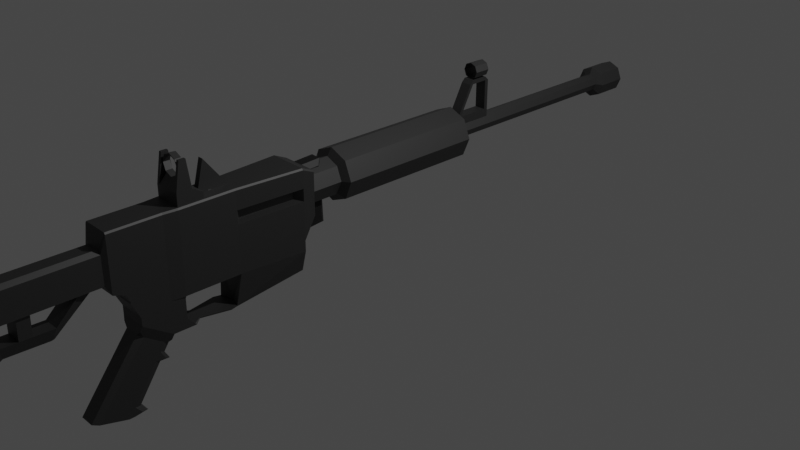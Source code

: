# Source: M4.blend  (saved by Blender 2.80.75; exported with 4.5.12 LTS)
import bpy
from mathutils import Matrix  # noqa: F401  (used for matrix-valued properties, if any)

bpy.ops.wm.read_factory_settings(use_empty=True)
scene = bpy.context.scene
scene.name = 'Scene'

# ---- collections
col_collection = bpy.data.collections.new('Collection'); scene.collection.children.link(col_collection)

# ---- materials (node trees are filled in below, after node groups)
mat_body = bpy.data.materials.new('Body')
mat_body.alpha_threshold = 0.0
mat_body.use_transparent_shadow = False
mat_body.line_color = (0.0, 0.0, 0.0, 1.0)
mat_magazine = bpy.data.materials.new('Magazine')
mat_magazine.use_transparent_shadow = False

# ---- material node trees
mat_body.use_nodes = True; mat_body.node_tree.nodes.clear()
_N = mat_body.node_tree.nodes; _L = mat_body.node_tree.links
n0 = _N.new('ShaderNodeOutputMaterial'); n0.name = 'Material Output'; n0.location = (300, 300)
n1 = _N.new('ShaderNodeBsdfPrincipled'); n1.name = 'Principled BSDF'; n1.location = (10, 300)
n1.distribution = 'GGX'
n1.subsurface_method = 'BURLEY'
n1.inputs[0].default_value = (0.07609, 0.07609, 0.07609, 1.0)
n1.inputs[1].default_value = 0.8727
n1.inputs[2].default_value = 0.5682
n1.inputs[3].default_value = 1.45
n1.inputs[27].default_value = (0.0, 0.0, 0.0, 1.0)
n1.inputs[28].default_value = 1.0
_L.new(n1.outputs[0], n0.inputs[0])
n0.is_active_output = True
mat_magazine.use_nodes = True; mat_magazine.node_tree.nodes.clear()
_N = mat_magazine.node_tree.nodes; _L = mat_magazine.node_tree.links
n0 = _N.new('ShaderNodeOutputMaterial'); n0.name = 'Material Output'; n0.location = (300, 300)
n1 = _N.new('ShaderNodeBsdfPrincipled'); n1.name = 'Principled BSDF'; n1.location = (10, 300)
n1.distribution = 'GGX'
n1.subsurface_method = 'BURLEY'
n1.inputs[0].default_value = (0.02335, 0.02335, 0.02335, 1.0)
n1.inputs[1].default_value = 0.7545
n1.inputs[2].default_value = 0.5864
n1.inputs[3].default_value = 1.45
n1.inputs[27].default_value = (0.0, 0.0, 0.0, 1.0)
n1.inputs[28].default_value = 1.0
_L.new(n1.outputs[0], n0.inputs[0])
n0.is_active_output = True

# ---- world
world_world = bpy.data.worlds.new('World'); scene.world = world_world
world_world.use_nodes = True; world_world.node_tree.nodes.clear()
_N = world_world.node_tree.nodes; _L = world_world.node_tree.links
n0 = _N.new('ShaderNodeOutputWorld'); n0.name = 'World Output'; n0.location = (300, 300)
n1 = _N.new('ShaderNodeBackground'); n1.name = 'Background'; n1.location = (10, 300)
n1.inputs[0].default_value = (0.05088, 0.05088, 0.05088, 1.0)
_L.new(n1.outputs[0], n0.inputs[0])
n0.is_active_output = True
world_world.color = (0.05088, 0.05088, 0.05088)
world_world.use_sun_shadow = False
world_world.sun_shadow_jitter_overblur = 0.0

# ---- cameras
cam_camera = bpy.data.cameras.new('Camera')
cam_camera.clip_end = 100.0
cam_camera.ortho_scale = 7.314

# ---- lights
light_light = bpy.data.lights.new('Light', 'POINT')
light_light.transmission_factor = 0.0
light_light.energy = 1000.0
light_light.shadow_soft_size = 0.1
light_light.shadow_maximum_resolution = 0.006
light_light.use_absolute_resolution = True

# ---- meshes
me_cube = bpy.data.meshes.new('Cube')
me_cube.from_pydata([(0.1498, 0.0264, -0.5796), (0.1498, -0.266, -0.3849), (0.1498, 0.2551, -0.5796), (0.1498, 0.0264, -0.4812), (0.1498, -0.266, -0.3039), (0.1498, 0.1681, -0.4812), (0.1498, 0.0264, -0.2832), (0.1498, -0.3464, -0.1411), (0.1498, 0.1681, -0.2832), (0.1498, 0.0264, -0.2574), (0.1498, -0.3464, -0.1199), (0.1634, 0.1681, -0.2574), (0.2126, 1.43, -0.2574), (0.1634, 0.7427, -0.2574), (0.1544, 1.43, -0.4746), (0.1252, 0.6989, -0.5846), (0.1498, 0.0264, -0.1469), (0.1498, -0.3835, -0.03923), (0.1634, 0.1681, -0.1469), (0.2126, 1.43, -0.1469), (0.1634, 0.7427, -0.1469), (0.2026, 1.56, 0.06284), (0.1498, -0.4985, 0.00143), (0.0807, 0.3319, -0.5799), (0.1435, 0.6251, -0.5842), (0.117, -0.5408, 0.08583), (0.117, -2.122, 0.08583), (0.117, -2.256, 0.08583), (0.08815, -2.256, -0.4404), (0.08815, -1.8, -0.3305), (0.08815, -1.455, -0.1226), (0.08815, -1.727, -0.2651), (0.08815, -0.9755, -0.1315), (0.08815, -1.173, -0.1278), (0.08815, -1.291, -0.1256), (0.08815, -1.168, 0.1026), (0.08815, -1.287, 0.1048), (0.08815, -1.861, 0.1168), (0.08815, -1.787, 0.1209), (0.08815, -0.6031, 0.2293), (0.04409, -0.5704, 0.09914), (0.06879, -0.5408, 0.4042), (0.117, -0.5408, 0.3729), (0.09183, -0.5335, 0.4324), (0.117, -2.264, 0.4012), (0.06877, -2.326, 0.4387), (0.06876, -2.326, 0.08583), (0.117, -2.264, 0.08583), (0.06878, -2.122, 0.4042), (0.117, -2.122, 0.3729), (0.06878, -2.256, 0.4309), (0.117, -2.256, 0.3996), (0.03986, -2.326, -0.4404), (0.08815, -2.264, -0.4404), (0.04727, -2.204, -0.8299), (0.04727, -2.196, -0.8299), (0.04964, -2.007, -0.6133), (0.02996, -2.037, -0.6665), (0.03, -1.413, -0.2528), (0.05135, -1.419, -0.2313), (0.02998, -1.754, -0.4697), (0.05042, -1.751, -0.4403), (0.05129, -0.9994, -0.2404), (0.03001, -1.004, -0.2617), (0.04409, -0.9849, -0.2458), (0.05131, -1.172, -0.2367), (0.03001, -1.172, -0.258), (0.03001, -1.273, -0.2558), (0.05133, -1.276, -0.2344), (0.02625, -2.181, -0.8337), (0.1422, 0.241, -0.5682), (0.1252, 0.699, -0.5732), (0.1435, 0.6252, -0.5728), (0.0807, 0.332, -0.5684), (0.1393, 1.886, 0.4355), (0.1393, 1.492, 0.4355), (0.197, 1.886, 0.2962), (0.197, 1.492, 0.2962), (0.1393, 1.886, 0.1568), (0.1393, 1.492, 0.1568), (-0.1393, 1.886, 0.1568), (-0.1393, 1.492, 0.1568), (0.1915, 1.939, 0.4876), (0.2708, 1.939, 0.2962), (0.1915, 1.939, 0.1047), (0.1915, 3.517, 0.4876), (0.2708, 3.517, 0.2962), (0.1915, 3.517, 0.1047), (0.06707, 3.564, 0.3632), (0.09485, 3.564, 0.2962), (0.06707, 3.564, 0.2291), (0.06707, 5.798, 0.3632), (0.09485, 5.798, 0.2962), (0.06707, 5.798, 0.2291), (0.1203, 5.834, 0.4165), (0.1701, 5.834, 0.2962), (0.1203, 5.834, 0.1758), (0.1203, 6.167, 0.4165), (0.1701, 6.167, 0.2962), (0.1203, 6.167, 0.1758), (0.1066, 6.188, 0.4028), (0.1508, 6.188, 0.2962), (0.1066, 6.188, 0.1895), (0.06056, 3.57, 0.3685), (0.06056, 3.57, 0.4514), (0.06056, 3.994, 0.3685), (0.06056, 3.994, 0.4514), (0.06056, 3.953, 0.3685), (0.06056, 3.953, 0.4514), (0.06056, 3.607, 0.4514), (0.06056, 3.607, 0.3685), (0.06056, 3.772, 0.7625), (0.06056, 3.736, 0.7625), (0.06056, 3.994, 0.7639), (0.06056, 3.953, 0.7639), (0.06056, 3.773, 0.8011), (0.06056, 3.953, 0.8025), (0.05751, 3.966, 0.9358), (0.05858, 3.793, 0.9387), (0.07879, 3.966, 0.8845), (0.08104, 3.793, 0.8845), (0.05751, 3.966, 0.8331), (0.05858, 3.793, 0.8302), (0.007722, 3.903, 0.8762), (0.007722, 3.903, 0.7836), (0.06115, 3.966, 0.9456), (0.08648, 3.966, 0.8845), (0.06115, 3.966, 0.8233), (0.007722, 3.886, 0.8762), (0.007722, 3.886, 0.7836), (0.06115, 3.793, 0.9456), (0.08648, 3.793, 0.8845), (0.06115, 3.793, 0.8233), (0.1429, 0.3293, 0.6887), (0.1429, 0.3293, 0.5413), (0.1429, 0.1761, 0.5413), (0.1429, 0.1761, 0.6887), (0.1429, 0.4344, 0.5413), (0.1429, 0.4344, 0.6304), (0.09711, 0.3293, 0.5413), (0.1138, 0.3293, 0.6887), (0.09711, 0.4344, 0.6304), (0.09711, 0.1761, 0.5413), (0.09711, 0.4344, 0.5413), (0.1138, 0.1761, 0.6887), (0.1138, 0.2903, 0.9681), (0.1429, 0.2903, 0.9681), (0.1429, 0.2229, 0.9681), (0.1138, 0.2229, 0.9681), (0.07407, 0.2918, 0.9478), (0.07518, 0.2267, 0.9508), (0.1019, 0.2918, 0.8807), (0.1042, 0.2267, 0.8807), (0.07407, 0.2918, 0.8136), (0.07518, 0.2267, 0.8106), (0.07817, 0.2918, 0.9589), (0.1106, 0.2918, 0.8807), (0.07817, 0.2918, 0.8025), (0.07817, 0.2267, 0.9589), (0.1106, 0.2267, 0.8807), (0.07817, 0.2267, 0.8025), (0.06508, 0.2296, 0.8017), (0.06508, 0.2899, 0.8017), (0.1498, 0.0264, 0.5497), (0.1399, 0.0264, 0.5672), (0.1399, -0.3835, 0.5672), (0.1498, -0.3835, 0.5497), (0.1634, 0.1681, 0.5497), (0.1535, 0.1681, 0.5672), (0.2126, 1.43, 0.5497), (0.2027, 1.43, 0.5672), (0.1535, 0.7427, 0.5672), (0.1634, 0.7427, 0.5497), (0.1927, 1.56, 0.5096), (0.2026, 1.56, 0.4922), (0.1498, -0.4985, 0.5497), (0.1399, -0.4985, 0.5672), (0.144, -0.502, 0.5536), (0.1083, -0.05083, -0.6459), (0.0806, 0.001458, -0.6807), (0.1243, 0.01107, -0.6418), (0.0806, -0.3901, -1.269), (0.1083, -0.4636, -1.249), (0.1083, -0.3984, -1.159), (0.0806, -0.3311, -1.18), (0.0806, -0.2658, -1.251), (0.1083, -0.3342, -1.231), (0.0806, -0.09818, -0.8304), (0.1083, -0.1577, -0.7984), (0.1083, -0.1028, -0.723), (0.0806, -0.04836, -0.7556), (0.0806, -0.001771, -0.8342), (0.1083, -0.05751, -0.8024), (0.07751, -0.291, -0.486), (0.1083, -0.2454, -0.5164), (0.1261, -0.2803, -0.4427), (0.1083, -0.7427, -1.173), (0.07751, -0.7996, -1.158), (0.1083, -0.6677, -1.074), (0.07751, -0.723, -1.056), (0.07751, -0.7613, -1.107), (0.1083, -0.7051, -1.123), (0.1083, -0.3717, -0.6832), (0.07751, -0.4204, -0.657), (0.07751, -0.3557, -0.5715), (0.1083, -0.3085, -0.5998), (0.07751, -0.3881, -0.6142), (0.1083, -0.3401, -0.6415), (0.2126, 1.43, 0.2452), (0.2126, 1.43, 0.3706), (0.1634, 0.7427, 0.2278), (0.1634, 0.7427, 0.3631), (-0.1498, 0.0264, -0.5796), (-0.1498, -0.266, -0.3849), (0.0, 0.0264, -0.5796), (0.0, -0.3835, 0.5672), (0.0, -0.266, -0.3849), (0.0, 0.0264, 0.5672), (-0.1498, 0.2551, -0.5796), (0.0, 0.1681, 0.5672), (0.0, 0.2551, -0.5796), (-0.1498, 0.0264, -0.4812), (-0.1498, -0.266, -0.3039), (0.0, -0.266, -0.3039), (-0.1498, 0.1681, -0.4812), (0.0, 0.1681, -0.4812), (-0.1498, 0.0264, -0.2832), (-0.1498, -0.3464, -0.1411), (0.0, -0.3464, -0.1411), (-0.1498, 0.1681, -0.2832), (0.0, 0.1681, -0.2832), (-0.1498, 0.0264, -0.2574), (-0.1498, -0.3464, -0.1199), (0.0, -0.3464, -0.1199), (-0.1634, 0.1681, -0.2574), (0.0, 0.1681, -0.2574), (0.0, 1.43, 0.5672), (-0.2126, 1.43, -0.2574), (0.0, 1.43, -0.2574), (0.0, 0.7427, -0.2574), (-0.1634, 0.7427, -0.2574), (0.0, 0.7427, 0.5672), (0.0, 1.43, -0.4746), (-0.1544, 1.43, -0.4746), (0.0, 0.7427, -0.5846), (-0.1252, 0.6989, -0.5846), (-0.1498, 0.0264, -0.1469), (-0.1498, -0.3835, -0.03923), (0.0, -0.3835, -0.03923), (-0.1634, 0.1681, -0.1469), (-0.2126, 1.43, -0.1469), (0.0, 1.43, -0.08907), (-0.1634, 0.7427, -0.1469), (0.0, 1.56, 0.5096), (-0.2026, 1.56, 0.06284), (0.0, 1.56, 0.06284), (0.0, -0.4985, 0.5672), (-0.1498, -0.4985, 0.00143), (0.0, -0.4985, 0.00143), (-0.0807, 0.3319, -0.5799), (-0.1435, 0.6251, -0.5842), (0.0, -0.291, -0.486), (0.0, 0.001458, -0.6807), (0.0, -0.7996, -1.158), (0.0, -0.3901, -1.269), (0.0, -0.3311, -1.18), (0.0, -0.723, -1.056), (0.0, -0.7613, -1.107), (0.0, -0.2658, -1.251), (0.0, -0.09818, -0.8304), (0.0, -0.4204, -0.657), (0.0, -0.04836, -0.7556), (0.0, -0.3557, -0.5715), (0.0, -0.3881, -0.6142), (0.0, -0.001771, -0.8342), (0.0, -0.5408, 0.4042), (-0.117, -0.5408, 0.08583), (0.0, -0.5408, 0.08583), (0.0, -2.326, 0.4387), (0.0, -2.326, 0.08583), (0.0, -2.122, 0.4042), (-0.117, -2.122, 0.08583), (0.0, -2.122, 0.08583), (0.0, -2.256, 0.4309), (-0.117, -2.256, 0.08583), (0.0, -2.256, 0.08583), (0.0, -2.326, -0.4404), (-0.08815, -2.256, -0.4404), (0.0, -2.256, -0.4404), (0.0, -2.261, -0.8602), (0.0, -2.191, -0.8602), (-0.08815, -1.8, -0.3305), (0.0, -1.8, -0.3305), (0.0, -2.037, -0.6665), (-0.08815, -1.455, -0.1226), (0.0, -1.455, -0.1226), (0.0, -1.413, -0.2528), (0.0, -1.754, -0.4697), (-0.08815, -1.727, -0.2651), (0.0, -1.727, -0.2651), (-0.08815, -0.9755, -0.1315), (0.0, -0.9755, -0.1315), (0.0, -1.004, -0.2617), (0.0, -1.172, -0.258), (-0.08815, -1.173, -0.1278), (0.0, -1.173, -0.1278), (0.0, -1.273, -0.2558), (-0.08815, -1.291, -0.1256), (0.0, -1.291, -0.1256), (-0.08815, -1.168, 0.1026), (0.0, -1.168, 0.1026), (-0.08815, -1.287, 0.1048), (0.0, -1.287, 0.1048), (-0.08815, -1.861, 0.1168), (0.0, -1.861, 0.1168), (-0.08815, -1.787, 0.1209), (0.0, -1.787, 0.1209), (-0.08815, -0.6031, 0.2293), (0.0, -0.6031, 0.2293), (-0.04409, -0.5704, 0.09914), (0.0, -0.5704, 0.09914), (-0.06879, -0.5408, 0.4042), (-0.117, -0.5408, 0.3729), (-0.09183, -0.5335, 0.4324), (-0.117, -2.264, 0.4012), (-0.06877, -2.326, 0.4387), (-0.06876, -2.326, 0.08583), (-0.117, -2.264, 0.08583), (-0.06878, -2.122, 0.4042), (-0.117, -2.122, 0.3729), (-0.06878, -2.256, 0.4309), (-0.117, -2.256, 0.3996), (-0.03986, -2.326, -0.4404), (-0.08815, -2.264, -0.4404), (-0.04727, -2.204, -0.8299), (0.0, -2.261, -0.8602), (-0.04727, -2.196, -0.8299), (0.0, -2.191, -0.8602), (-0.04964, -2.007, -0.6133), (-0.02996, -2.037, -0.6665), (-0.03, -1.413, -0.2528), (-0.05135, -1.419, -0.2313), (-0.02998, -1.754, -0.4697), (-0.05042, -1.751, -0.4403), (-0.05129, -0.9994, -0.2404), (-0.03001, -1.004, -0.2617), (-0.04409, -0.9849, -0.2458), (-0.05131, -1.172, -0.2367), (-0.03001, -1.172, -0.258), (-0.03001, -1.273, -0.2558), (-0.05133, -1.276, -0.2344), (0.0, -2.191, -0.8602), (-0.02625, -2.181, -0.8337), (-0.1422, 0.241, -0.5682), (0.0, 0.2372, -0.5682), (0.0, 0.7428, -0.5732), (-0.1252, 0.699, -0.5732), (-0.1435, 0.6252, -0.5728), (0.0, 0.6252, -0.5728), (-0.0807, 0.332, -0.5684), (0.0, 0.332, -0.5684), (0.0, 1.886, 0.4932), (0.0, 1.492, 0.4932), (-0.1393, 1.886, 0.4355), (-0.1393, 1.492, 0.4355), (-0.197, 1.886, 0.2962), (-0.197, 1.492, 0.2962), (-0.1393, 1.886, 0.1568), (-0.1393, 1.492, 0.1568), (0.0, 1.886, 0.09914), (0.0, 1.492, 0.09914), (0.1393, 1.886, 0.1568), (0.1393, 1.492, 0.1568), (0.0, 1.939, 0.5669), (-0.1915, 1.939, 0.4876), (-0.2708, 1.939, 0.2962), (-0.1915, 1.939, 0.1047), (0.0, 1.939, 0.02538), (0.0, 3.517, 0.5669), (-0.1915, 3.517, 0.4876), (-0.2708, 3.517, 0.2962), (-0.1915, 3.517, 0.1047), (0.0, 3.517, 0.02538), (0.0, 3.564, 0.391), (-0.06707, 3.564, 0.3632), (-0.09485, 3.564, 0.2962), (-0.06707, 3.564, 0.2291), (0.0, 3.564, 0.2013), (0.0, 5.798, 0.391), (-0.06707, 5.798, 0.3632), (-0.09485, 5.798, 0.2962), (-0.06707, 5.798, 0.2291), (0.0, 5.798, 0.2013), (0.0, 5.834, 0.4663), (-0.1203, 5.834, 0.4165), (-0.1701, 5.834, 0.2962), (-0.1203, 5.834, 0.1758), (0.0, 5.834, 0.126), (0.0, 6.167, 0.4663), (-0.1203, 6.167, 0.4165), (-0.1701, 6.167, 0.2962), (-0.1203, 6.167, 0.1758), (0.0, 6.167, 0.126), (0.0, 6.188, 0.4469), (-0.1066, 6.188, 0.4028), (-0.1508, 6.188, 0.2962), (-0.1066, 6.188, 0.1895), (0.0, 6.188, 0.1454), (-0.06056, 3.57, 0.3685), (-0.06056, 3.57, 0.4514), (-0.06056, 3.994, 0.3685), (-0.06056, 3.994, 0.4514), (0.0, 3.994, 0.3685), (0.0, 3.994, 0.4514), (0.0, 3.57, 0.3685), (0.0, 3.57, 0.4514), (-0.06056, 3.953, 0.3685), (-0.06056, 3.953, 0.4514), (0.0, 3.953, 0.4514), (0.0, 3.953, 0.3685), (-0.06056, 3.607, 0.4514), (0.0, 3.607, 0.4514), (0.0, 3.607, 0.3685), (-0.06056, 3.607, 0.3685), (-0.06056, 3.772, 0.7625), (-0.06056, 3.736, 0.7625), (0.0, 3.736, 0.7625), (0.0, 3.772, 0.7625), (0.0, 3.994, 0.7639), (-0.06056, 3.994, 0.7639), (-0.06056, 3.953, 0.7639), (0.0, 3.953, 0.7639), (-0.06056, 3.773, 0.8011), (0.0, 3.773, 0.8011), (0.0, 3.953, 0.8025), (-0.06056, 3.953, 0.8025), (0.0, 3.966, 0.9596), (0.0, 3.793, 0.963), (-0.05751, 3.966, 0.9358), (-0.05858, 3.793, 0.9387), (-0.07879, 3.966, 0.8845), (-0.08104, 3.793, 0.8845), (-0.05751, 3.966, 0.8331), (-0.05858, 3.793, 0.8302), (0.0, 3.966, 0.8093), (0.0, 3.793, 0.806), (-0.007722, 3.903, 0.8762), (-0.007722, 3.903, 0.7836), (0.0, 3.966, 0.9709), (-0.06115, 3.966, 0.9456), (-0.08648, 3.966, 0.8845), (-0.06115, 3.966, 0.8233), (0.0, 3.966, 0.798), (-0.007722, 3.886, 0.8762), (-0.007722, 3.886, 0.7836), (-0.06115, 3.793, 0.9456), (0.0, 3.793, 0.9709), (-0.08648, 3.793, 0.8845), (-0.06115, 3.793, 0.8233), (0.0, 3.793, 0.798), (0.0, 3.886, 0.8762), (0.0, 3.886, 0.7836), (0.0, 3.903, 0.8762), (0.0, 3.903, 0.7836), (0.0, 0.3293, 0.5413), (0.0, 0.3293, 0.6887), (-0.1429, 0.3293, 0.6887), (-0.1429, 0.3293, 0.5413), (-0.1429, 0.1761, 0.5413), (-0.1429, 0.1761, 0.6887), (-0.1429, 0.4344, 0.5413), (-0.1429, 0.4344, 0.6304), (0.0, 0.4344, 0.5413), (0.0, 0.4344, 0.6304), (0.0, 0.1761, 0.5413), (0.0, 0.1761, 0.6887), (-0.09711, 0.3293, 0.5413), (-0.1138, 0.3293, 0.6887), (-0.09711, 0.4344, 0.6304), (-0.09711, 0.1761, 0.5413), (-0.09711, 0.4344, 0.5413), (-0.1138, 0.1761, 0.6887), (-0.1138, 0.2903, 0.9681), (-0.1429, 0.2903, 0.9681), (-0.1429, 0.2229, 0.9681), (-0.1138, 0.2229, 0.9681), (0.0, 0.2918, 0.9785), (0.0, 0.2267, 0.982), (-0.07407, 0.2918, 0.9478), (-0.07518, 0.2267, 0.9508), (-0.1019, 0.2918, 0.8807), (-0.1042, 0.2267, 0.8807), (-0.07407, 0.2918, 0.8136), (-0.07518, 0.2267, 0.8106), (0.0, 0.2918, 0.7829), (0.0, 0.2267, 0.7795), (0.0, 0.2918, 0.9913), (-0.07817, 0.2918, 0.9589), (-0.1106, 0.2918, 0.8807), (-0.07817, 0.2918, 0.8025), (0.0, 0.2918, 0.7702), (-0.07817, 0.2267, 0.9589), (0.0, 0.2267, 0.9913), (-0.1106, 0.2267, 0.8807), (-0.07817, 0.2267, 0.8025), (0.0, 0.2267, 0.7702), (-0.06508, 0.2296, 0.8017), (0.0, 0.2296, 0.7785), (0.0, 0.2899, 0.7785), (-0.06508, 0.2899, 0.8017), (-0.1498, 0.0264, 0.5497), (-0.1399, 0.0264, 0.5672), (-0.1399, -0.3835, 0.5672), (-0.1498, -0.3835, 0.5497), (-0.1634, 0.1681, 0.5497), (-0.1535, 0.1681, 0.5672), (-0.2126, 1.43, 0.5497), (-0.2027, 1.43, 0.5672), (-0.1535, 0.7427, 0.5672), (-0.1634, 0.7427, 0.5497), (-0.1927, 1.56, 0.5096), (-0.2026, 1.56, 0.4922), (-0.1498, -0.4985, 0.5497), (-0.1399, -0.4985, 0.5672), (-0.144, -0.502, 0.5536), (-0.1083, -0.05083, -0.6459), (-0.0806, 0.001458, -0.6807), (-0.1243, 0.01107, -0.6418), (-0.0806, -0.3901, -1.269), (-0.1083, -0.4636, -1.249), (-0.1083, -0.3984, -1.159), (-0.0806, -0.3311, -1.18), (-0.0806, -0.2658, -1.251), (-0.1083, -0.3342, -1.231), (-0.0806, -0.09818, -0.8304), (-0.1083, -0.1577, -0.7984), (-0.1083, -0.1028, -0.723), (-0.0806, -0.04836, -0.7556), (-0.0806, -0.001771, -0.8342), (-0.1083, -0.05751, -0.8024), (-0.07751, -0.291, -0.486), (-0.1083, -0.2454, -0.5164), (-0.1261, -0.2803, -0.4427), (-0.1083, -0.7427, -1.173), (-0.07751, -0.7996, -1.158), (-0.1083, -0.6677, -1.074), (-0.07751, -0.723, -1.056), (-0.07751, -0.7613, -1.107), (-0.1083, -0.7051, -1.123), (-0.1083, -0.3717, -0.6832), (-0.07751, -0.4204, -0.657), (-0.07751, -0.3557, -0.5715), (-0.1083, -0.3085, -0.5998), (-0.07751, -0.3881, -0.6142), (-0.1083, -0.3401, -0.6415), (-0.2126, 1.43, 0.2452), (-0.2126, 1.43, 0.3706), (-0.1634, 0.7427, 0.2278), (-0.1634, 0.7427, 0.3631), (0.1242, 1.378, 0.2547), (0.1242, 1.378, 0.3589), (0.08333, 0.807, 0.2403), (0.08333, 0.807, 0.3526)], [], [(262, 179, 190, 271), (165, 215, 256, 176), (3, 0, 2, 5), (17, 166, 175, 22), (217, 164, 168, 219), (13, 239, 244, 15), (0, 214, 220, 2), (163, 16, 18, 167), (220, 225, 5, 2), (1, 4, 223, 216), (6, 3, 5, 8), (0, 3, 4, 1), (9, 6, 8, 11), (225, 230, 8, 5), (4, 7, 228, 223), (3, 6, 7, 4), (16, 9, 11, 18), (230, 235, 11, 8), (7, 10, 233, 228), (6, 9, 10, 7), (19, 251, 255, 21), (169, 209, 208, 19, 21, 174), (20, 13, 12, 19), (18, 11, 13, 20), (167, 18, 20, 210, 211, 172), (11, 235, 239, 13), (15, 244, 242, 14), (12, 13, 15, 14), (238, 12, 14, 242), (172, 211, 209, 169), (241, 171, 170, 236), (238, 251, 19, 12), (16, 163, 166, 17), (10, 17, 248, 233), (9, 16, 17, 10), (177, 176, 256, 275, 41, 43), (255, 253, 173, 174, 21), (236, 170, 173, 253), (258, 22, 25, 277), (248, 17, 22, 258), (219, 168, 171, 241), (15, 244, 355, 71), (2, 23, 73, 70), (220, 2, 70, 354), (269, 187, 184, 265), (193, 261, 272, 204), (1, 216, 261, 193, 195), (268, 185, 181, 264), (186, 201, 196, 182), (200, 267, 263, 197), (206, 273, 270, 203), (188, 202, 198, 183), (265, 184, 185, 268), (204, 272, 273, 206), (203, 270, 266, 199), (183, 198, 201, 186), (192, 207, 202, 188), (274, 191, 187, 269), (214, 0, 180, 179, 262), (178, 194, 205, 189), (199, 266, 267, 200), (271, 190, 191, 274), (189, 205, 207, 192), (46, 279, 286, 52), (22, 175, 177, 43, 42, 25), (25, 42, 49, 26), (27, 51, 44, 47), (27, 47, 53, 28), (50, 283, 278, 45), (46, 45, 278, 279), (277, 25, 26, 282), (52, 286, 289, 335), (282, 26, 27, 285), (26, 49, 51, 27), (28, 53, 54, 55), (285, 27, 28, 288), (48, 280, 283, 50), (58, 296, 306, 67), (288, 28, 29, 292), (30, 59, 68, 34), (29, 56, 61, 31), (32, 62, 64, 40, 39), (60, 297, 296, 58), (299, 31, 30, 295), (31, 299, 316, 38), (351, 337, 290, 293, 57), (28, 55, 69, 56, 29), (33, 65, 62, 32), (66, 303, 302, 63), (305, 33, 32, 301), (308, 34, 36, 312), (67, 306, 303, 66), (55, 337, 351, 69), (31, 61, 59, 30), (64, 63, 302, 320, 40), (295, 30, 34, 308), (312, 36, 35, 310), (34, 33, 35, 36), (33, 305, 310, 35), (314, 37, 38, 316), (29, 31, 38, 37), (292, 29, 37, 314), (318, 39, 40, 320), (34, 68, 65, 33), (301, 32, 39, 318), (41, 42, 43), (45, 46, 47, 44), (49, 42, 41, 48), (51, 49, 48, 50), (44, 51, 50, 45), (53, 47, 46, 52), (55, 54, 335, 337), (54, 53, 52, 335), (41, 275, 280, 48), (62, 63, 64), (61, 56, 57, 60), (59, 61, 60, 58), (68, 59, 58, 67), (62, 65, 66, 63), (65, 68, 67, 66), (56, 69, 351, 57), (57, 293, 297, 60), (358, 72, 71, 355), (354, 70, 73, 360), (360, 73, 72, 358), (24, 15, 71, 72), (23, 24, 72, 73), (220, 23, 2), (24, 244, 15), (24, 23, 220, 244), (361, 362, 75, 74), (74, 75, 77, 76), (76, 77, 79, 78), (78, 79, 370, 369), (369, 370, 81, 80), (75, 362, 370, 79, 77), (76, 78, 84, 83), (78, 369, 377, 84), (74, 76, 83, 82), (361, 74, 82, 373), (84, 377, 382, 87), (82, 83, 86, 85), (83, 84, 87, 86), (373, 82, 85, 378), (86, 87, 90, 89), (378, 85, 88, 383), (87, 382, 387, 90), (85, 86, 89, 88), (89, 90, 93, 92), (383, 88, 91, 388), (90, 387, 392, 93), (88, 89, 92, 91), (393, 94, 97, 398), (93, 392, 397, 96), (91, 92, 95, 94), (92, 93, 96, 95), (388, 91, 94, 393), (96, 397, 402, 99), (94, 95, 98, 97), (95, 96, 99, 98), (98, 99, 102, 101), (398, 97, 100, 403), (99, 402, 407, 102), (97, 98, 101, 100), (412, 413, 106, 105), (110, 109, 104, 103), (422, 110, 103, 414), (415, 104, 112, 426), (103, 104, 415, 414), (108, 106, 113, 114), (412, 105, 107, 419), (105, 106, 108, 107), (108, 418, 421, 109), (419, 107, 110, 422), (107, 108, 109, 110), (114, 111, 115, 116), (104, 109, 111, 112), (109, 421, 427, 111), (114, 113, 116), (418, 108, 114, 431), (106, 413, 428, 113), (112, 111, 115), (116, 115, 433, 434), (426, 112, 115, 433), (113, 428, 434, 116), (448, 456, 130, 125), (125, 130, 131, 126), (126, 131, 132, 127), (127, 132, 459, 452), (463, 124, 129, 461), (117, 436, 448, 125), (119, 117, 125, 126), (121, 119, 126, 127), (444, 121, 127, 452), (124, 123, 128, 129), (463, 462, 123, 124), (437, 118, 130, 456), (118, 120, 131, 130), (120, 122, 132, 131), (122, 445, 459, 132), (436, 117, 118, 437), (117, 119, 120, 118), (119, 121, 122, 120), (121, 444, 445, 122), (129, 128, 460, 461), (123, 462, 460, 128), (135, 136, 144, 142), (143, 141, 138, 137), (134, 133, 136, 135), (138, 141, 140, 133), (139, 134, 135, 142), (137, 138, 133, 134), (144, 140, 162, 161), (143, 137, 134, 139), (142, 144, 475, 474), (141, 473, 465, 140), (472, 143, 139, 464), (133, 140, 145, 146), (464, 139, 142, 474), (472, 473, 141, 143), (146, 145, 148, 147), (136, 133, 146, 147), (140, 144, 148, 145), (144, 136, 147, 148), (496, 502, 158, 155), (155, 158, 159, 156), (156, 159, 160, 157), (157, 160, 505, 500), (149, 486, 496, 155), (151, 149, 155, 156), (153, 151, 156, 157), (494, 153, 157, 500), (487, 150, 158, 502), (150, 152, 159, 158), (152, 154, 160, 159), (154, 495, 505, 160), (153, 494, 495, 154), (151, 153, 154, 152), (149, 151, 152, 150), (486, 149, 150, 487), (162, 508, 507, 161), (475, 144, 161, 507), (140, 465, 508, 162), (407, 403, 100, 101, 102), (175, 176, 177), (164, 165, 166, 163), (168, 164, 163, 167), (172, 169, 170, 171), (167, 172, 171, 168), (169, 174, 173, 170), (175, 166, 165, 176), (164, 217, 215, 165), (178, 179, 180), (188, 183, 184, 187), (186, 182, 181, 185), (183, 186, 185, 184), (192, 188, 187, 191), (178, 189, 190, 179), (189, 192, 191, 190), (264, 181, 182, 196, 197, 263), (193, 194, 195), (205, 194, 193, 204), (201, 198, 199, 200), (196, 201, 200, 197), (198, 202, 203, 199), (207, 205, 204, 206), (202, 207, 206, 203), (0, 1, 195, 194, 178, 180), (208, 209, 560, 559), (208, 210, 20, 19), (262, 271, 537, 526), (512, 523, 256, 215), (221, 224, 218, 212), (247, 257, 522, 513), (217, 219, 515, 511), (240, 245, 244, 239), (212, 218, 220, 214), (510, 514, 249, 246), (220, 218, 224, 225), (213, 216, 223, 222), (226, 229, 224, 221), (212, 213, 222, 221), (231, 234, 229, 226), (225, 224, 229, 230), (222, 223, 228, 227), (221, 222, 227, 226), (246, 249, 234, 231), (230, 229, 234, 235), (227, 228, 233, 232), (226, 227, 232, 231), (250, 254, 255, 251), (516, 521, 254, 250, 555, 556), (252, 250, 237, 240), (249, 252, 240, 234), (514, 519, 558, 557, 252, 249), (234, 240, 239, 235), (245, 243, 242, 244), (237, 243, 245, 240), (238, 242, 243, 237), (519, 516, 556, 558), (241, 236, 517, 518), (238, 237, 250, 251), (246, 247, 513, 510), (232, 233, 248, 247), (231, 232, 247, 246), (524, 323, 321, 275, 256, 523), (255, 254, 521, 520, 253), (236, 253, 520, 517), (258, 277, 276, 257), (248, 258, 257, 247), (219, 241, 518, 515), (245, 356, 355, 244), (218, 353, 359, 259), (220, 354, 353, 218), (269, 265, 531, 534), (540, 551, 272, 261), (213, 542, 540, 261, 216), (268, 264, 528, 532), (533, 529, 543, 548), (547, 544, 263, 267), (553, 550, 270, 273), (535, 530, 545, 549), (265, 268, 532, 531), (551, 553, 273, 272), (550, 546, 266, 270), (530, 533, 548, 545), (539, 535, 549, 554), (274, 269, 534, 538), (214, 262, 526, 527, 212), (525, 536, 552, 541), (546, 547, 267, 266), (271, 274, 538, 537), (536, 539, 554, 552), (326, 332, 286, 279), (257, 276, 322, 323, 524, 522), (276, 281, 329, 322), (284, 327, 324, 331), (284, 287, 333, 327), (330, 325, 278, 283), (326, 279, 278, 325), (277, 282, 281, 276), (332, 335, 289, 286), (282, 285, 284, 281), (281, 284, 331, 329), (287, 336, 334, 333), (285, 288, 287, 284), (328, 330, 283, 280), (340, 349, 306, 296), (288, 292, 291, 287), (290, 289, 335, 337), (294, 307, 350, 341), (291, 298, 343, 338), (300, 317, 319, 346, 344), (342, 340, 296, 297), (299, 295, 294, 298), (298, 315, 316, 299), (351, 339, 293, 290, 337), (287, 291, 338, 352, 336), (304, 300, 344, 347), (348, 345, 302, 303), (305, 301, 300, 304), (308, 312, 311, 307), (349, 348, 303, 306), (336, 352, 351, 337), (298, 294, 341, 343), (346, 319, 320, 302, 345), (295, 308, 307, 294), (312, 310, 309, 311), (307, 311, 309, 304), (304, 309, 310, 305), (314, 316, 315, 313), (291, 313, 315, 298), (292, 314, 313, 291), (318, 320, 319, 317), (307, 304, 347, 350), (301, 318, 317, 300), (321, 323, 322), (325, 324, 327, 326), (329, 328, 321, 322), (331, 330, 328, 329), (324, 325, 330, 331), (333, 332, 326, 327), (336, 337, 335, 334), (334, 335, 332, 333), (321, 328, 280, 275), (344, 346, 345), (343, 342, 339, 338), (341, 340, 342, 343), (350, 349, 340, 341), (344, 345, 348, 347), (347, 348, 349, 350), (338, 339, 351, 352), (339, 342, 297, 293), (358, 355, 356, 357), (354, 360, 359, 353), (360, 358, 357, 359), (260, 357, 356, 245), (259, 359, 357, 260), (220, 218, 259), (260, 245, 244), (260, 244, 220, 259), (361, 363, 364, 362), (363, 365, 366, 364), (365, 367, 368, 366), (367, 369, 370, 368), (369, 371, 372, 370), (364, 366, 368, 370, 362), (365, 375, 376, 367), (367, 376, 377, 369), (363, 374, 375, 365), (361, 373, 374, 363), (376, 381, 382, 377), (374, 379, 380, 375), (375, 380, 381, 376), (373, 378, 379, 374), (380, 385, 386, 381), (378, 383, 384, 379), (381, 386, 387, 382), (379, 384, 385, 380), (385, 390, 391, 386), (383, 388, 389, 384), (386, 391, 392, 387), (384, 389, 390, 385), (393, 398, 399, 394), (391, 396, 397, 392), (389, 394, 395, 390), (390, 395, 396, 391), (388, 393, 394, 389), (396, 401, 402, 397), (394, 399, 400, 395), (395, 400, 401, 396), (400, 405, 406, 401), (398, 403, 404, 399), (401, 406, 407, 402), (399, 404, 405, 400), (412, 410, 411, 413), (423, 408, 409, 420), (422, 414, 408, 423), (415, 426, 425, 409), (408, 414, 415, 409), (417, 430, 429, 411), (412, 419, 416, 410), (410, 416, 417, 411), (417, 420, 421, 418), (419, 422, 423, 416), (416, 423, 420, 417), (430, 435, 432, 424), (409, 425, 424, 420), (420, 424, 427, 421), (430, 435, 429), (418, 431, 430, 417), (411, 429, 428, 413), (425, 432, 424), (435, 434, 433, 432), (426, 433, 432, 425), (429, 435, 434, 428), (448, 449, 455, 456), (449, 450, 457, 455), (450, 451, 458, 457), (451, 452, 459, 458), (463, 461, 454, 447), (438, 449, 448, 436), (440, 450, 449, 438), (442, 451, 450, 440), (444, 452, 451, 442), (447, 454, 453, 446), (463, 447, 446, 462), (437, 456, 455, 439), (439, 455, 457, 441), (441, 457, 458, 443), (443, 458, 459, 445), (436, 437, 439, 438), (438, 439, 441, 440), (440, 441, 443, 442), (442, 443, 445, 444), (454, 461, 460, 453), (446, 453, 460, 462), (468, 479, 481, 469), (480, 470, 471, 478), (467, 468, 469, 466), (471, 466, 477, 478), (476, 479, 468, 467), (470, 467, 466, 471), (481, 506, 509, 477), (480, 476, 467, 470), (479, 474, 475, 481), (478, 477, 465, 473), (472, 464, 476, 480), (466, 483, 482, 477), (464, 474, 479, 476), (472, 480, 478, 473), (483, 484, 485, 482), (469, 484, 483, 466), (477, 482, 485, 481), (481, 485, 484, 469), (496, 497, 501, 502), (497, 498, 503, 501), (498, 499, 504, 503), (499, 500, 505, 504), (488, 497, 496, 486), (490, 498, 497, 488), (492, 499, 498, 490), (494, 500, 499, 492), (487, 502, 501, 489), (489, 501, 503, 491), (491, 503, 504, 493), (493, 504, 505, 495), (492, 493, 495, 494), (490, 491, 493, 492), (488, 489, 491, 490), (486, 487, 489, 488), (509, 506, 507, 508), (475, 507, 506, 481), (477, 509, 508, 465), (407, 406, 405, 404, 403), (522, 524, 523), (511, 510, 513, 512), (515, 514, 510, 511), (519, 518, 517, 516), (514, 515, 518, 519), (516, 517, 520, 521), (522, 523, 512, 513), (511, 512, 215, 217), (525, 527, 526), (535, 534, 531, 530), (533, 532, 528, 529), (530, 531, 532, 533), (539, 538, 534, 535), (525, 526, 537, 536), (536, 537, 538, 539), (264, 263, 544, 543, 529, 528), (540, 542, 541), (552, 551, 540, 541), (548, 547, 546, 545), (543, 544, 547, 548), (545, 546, 550, 549), (554, 553, 551, 552), (549, 550, 553, 554), (212, 527, 525, 541, 542, 213), (556, 555, 557, 558), (555, 250, 252, 557), (560, 562, 561, 559), (210, 208, 559, 561), (209, 211, 562, 560), (211, 210, 561, 562)])
_uv = me_cube.uv_layers.new(name='UVMap')
_uv.uv.foreach_set('vector', [0.5, 0.75, 0.593, 0.75, 0.593, 0.75, 0.5, 0.75, 0.3832, 0.25, 0.5, 0.25, 0.5, 0.25, 0.3832, 0.25, 0.1474, 0.5, 0.125, 0.5, 0.125, 0.5, 0.1474, 0.5, 0.2368, 0.75, 0.371, 0.75, 0.3707, 0.75, 0.2368, 0.75, 0.5, 0.0, 0.3832, 0.0, 0.3825, 0.0, 0.5, 0.0, 0.6984, 0.75, 0.6984, 0.625, 0.6984, 0.625, 0.6984, 0.75, 0.625, 0.75, 0.5, 0.75, 0.5, 0.75, 0.625, 0.75, 0.3716, 0.5, 0.2368, 0.5, 0.2368, 0.5, 0.3716, 0.5, 0.625, 0.625, 0.6474, 0.625, 0.6474, 0.75, 0.625, 0.75, 0.375, 0.25, 0.3974, 0.25, 0.3974, 0.375, 0.375, 0.375, 0.1926, 0.5, 0.1474, 0.5, 0.1474, 0.5, 0.1926, 0.5, 0.125, 0.5, 0.1474, 0.5, 0.1474, 0.75, 0.125, 0.75, 0.1984, 0.5, 0.1926, 0.5, 0.1926, 0.5, 0.1984, 0.5, 0.6474, 0.625, 0.6926, 0.625, 0.6926, 0.75, 0.6474, 0.75, 0.3974, 0.25, 0.4426, 0.25, 0.4426, 0.375, 0.3974, 0.375, 0.1474, 0.5, 0.1926, 0.5, 0.1926, 0.75, 0.1474, 0.75, 0.2368, 0.5, 0.1984, 0.5, 0.1984, 0.5, 0.2368, 0.5, 0.6926, 0.625, 0.6984, 0.625, 0.6984, 0.75, 0.6926, 0.75, 0.4426, 0.25, 0.4484, 0.25, 0.4484, 0.375, 0.4426, 0.375, 0.1926, 0.5, 0.1984, 0.5, 0.1984, 0.75, 0.1926, 0.75, 0.7368, 0.75, 0.7368, 0.625, 0.7368, 0.625, 0.7368, 0.75, 0.3716, 0.5, 0.337, 0.5, 0.3127, 0.5, 0.2368, 0.5, 0.2368, 0.5, 0.371, 0.5, 0.2368, 0.5, 0.1984, 0.5, 0.1984, 0.5, 0.2368, 0.5, 0.2368, 0.5, 0.1984, 0.5, 0.1984, 0.5, 0.2368, 0.5, 0.3716, 0.5, 0.2368, 0.5, 0.2368, 0.5, 0.3093, 0.5, 0.3355, 0.5, 0.3716, 0.5, 0.6984, 0.75, 0.6984, 0.625, 0.6984, 0.625, 0.6984, 0.75, 0.6984, 0.75, 0.6984, 0.625, 0.6984, 0.625, 0.6984, 0.75, 0.1984, 0.5, 0.1984, 0.5, 0.1984, 0.5, 0.1984, 0.5, 0.6984, 0.625, 0.6984, 0.75, 0.6984, 0.75, 0.6984, 0.625, 0.3716, 0.5, 0.3355, 0.5, 0.337, 0.5, 0.3716, 0.5, 0.5, 0.0, 0.3825, 0.0, 0.3808, 0.0, 0.5, 0.0, 0.6984, 0.625, 0.7368, 0.625, 0.7368, 0.75, 0.6984, 0.75, 0.2368, 0.5, 0.3716, 0.5, 0.371, 0.75, 0.2368, 0.75, 0.4484, 0.25, 0.4868, 0.25, 0.4868, 0.375, 0.4484, 0.375, 0.1984, 0.5, 0.2368, 0.5, 0.2368, 0.75, 0.1984, 0.75, 0.375, 0.25, 0.3832, 0.25, 0.5, 0.25, 0.5, 0.25, 0.3936, 0.25, 0.375, 0.25, 0.7368, 0.625, 0.875, 0.625, 0.875, 0.7439, 0.871, 0.75, 0.7368, 0.75, 0.5, 0.0, 0.3808, 0.0, 0.3811, 0.0, 0.5, 0.0, 0.4868, 0.375, 0.4868, 0.25, 0.4868, 0.25, 0.4868, 0.375, 0.4868, 0.375, 0.4868, 0.25, 0.4868, 0.25, 0.4868, 0.375, 0.5, 0.0, 0.3825, 0.0, 0.3825, 0.0, 0.5, 0.0, 0.6984, 0.75, 0.6984, 0.625, 0.6984, 0.625, 0.6984, 0.75, 0.0, 0.0, 0.0, 0.0, 0.0, 0.0, 0.0, 0.0, 0.625, 0.625, 0.625, 0.75, 0.625, 0.75, 0.625, 0.625, 0.5, 0.75, 0.593, 0.75, 0.593, 0.75, 0.5, 0.75, 0.375, 0.2855, 0.375, 0.375, 0.375, 0.375, 0.375, 0.2855, 0.375, 0.25, 0.375, 0.375, 0.375, 0.375, 0.375, 0.2855, 0.375, 0.25, 0.5, 0.75, 0.593, 0.75, 0.593, 0.75, 0.5, 0.75, 0.125, 0.5345, 0.125, 0.7216, 0.125, 0.7153, 0.125, 0.5449, 0.375, 0.2855, 0.375, 0.375, 0.375, 0.375, 0.375, 0.2855, 0.375, 0.2855, 0.375, 0.375, 0.375, 0.375, 0.375, 0.2855, 0.125, 0.5462, 0.125, 0.7122, 0.125, 0.7147, 0.125, 0.5429, 0.5, 0.75, 0.593, 0.75, 0.593, 0.75, 0.5, 0.75, 0.375, 0.2855, 0.375, 0.375, 0.375, 0.375, 0.375, 0.2855, 0.375, 0.2855, 0.375, 0.375, 0.375, 0.375, 0.375, 0.2855, 0.125, 0.5429, 0.125, 0.7147, 0.125, 0.7216, 0.125, 0.5345, 0.125, 0.5361, 0.125, 0.719, 0.125, 0.7122, 0.125, 0.5462, 0.5, 0.75, 0.593, 0.75, 0.593, 0.75, 0.5, 0.75, 0.5, 0.75, 0.625, 0.75, 0.625, 0.75, 0.593, 0.75, 0.5, 0.75, 0.125, 0.5447, 0.125, 0.711, 0.125, 0.7116, 0.125, 0.5443, 0.375, 0.2855, 0.375, 0.375, 0.375, 0.375, 0.375, 0.2855, 0.5, 0.75, 0.593, 0.75, 0.593, 0.75, 0.5, 0.75, 0.125, 0.5443, 0.125, 0.7116, 0.125, 0.719, 0.125, 0.5361, 0.4868, 0.2686, 0.4868, 0.375, 0.4868, 0.375, 0.4868, 0.2747, 0.2368, 0.75, 0.3707, 0.75, 0.375, 0.75, 0.375, 0.75, 0.3614, 0.75, 0.2368, 0.75, 0.2368, 0.75, 0.3614, 0.75, 0.3614, 0.75, 0.2368, 0.75, 0.2368, 0.75, 0.3624, 0.75, 0.3625, 0.75, 0.2368, 0.75, 0.2368, 0.75, 0.2368, 0.75, 0.2368, 0.75, 0.2368, 0.75, 0.3936, 0.25, 0.5, 0.25, 0.5, 0.25, 0.3936, 0.25, 0.4868, 0.2686, 0.625, 0.2686, 0.625, 0.375, 0.4868, 0.375, 0.4868, 0.375, 0.4868, 0.25, 0.4868, 0.25, 0.4868, 0.375, 0.4868, 0.2747, 0.4868, 0.375, 0.4868, 0.375, 0.4868, 0.2994, 0.4868, 0.375, 0.4868, 0.25, 0.4868, 0.25, 0.4868, 0.375, 0.2368, 0.75, 0.3614, 0.75, 0.3624, 0.75, 0.2368, 0.75, 0.2368, 0.75, 0.2368, 0.75, 0.2368, 0.75, 0.2368, 0.75, 0.4868, 0.375, 0.4868, 0.25, 0.4868, 0.25, 0.4868, 0.375, 0.3936, 0.25, 0.5, 0.25, 0.5, 0.25, 0.3936, 0.25, 0.4868, 0.29, 0.4868, 0.375, 0.4868, 0.375, 0.4868, 0.2899, 0.4868, 0.375, 0.4868, 0.25, 0.4868, 0.25, 0.4868, 0.375, 0.2368, 0.75, 0.2368, 0.75, 0.2368, 0.75, 0.2368, 0.75, 0.2368, 0.75, 0.2368, 0.75, 0.2368, 0.75, 0.2368, 0.75, 0.2368, 0.75, 0.2368, 0.75, 0.2368, 0.75, 0.2368, 0.75, 0.2368, 0.75, 0.4868, 0.29, 0.4868, 0.375, 0.4868, 0.375, 0.4868, 0.29, 0.4868, 0.375, 0.4868, 0.25, 0.4868, 0.25, 0.4868, 0.375, 0.4868, 0.25, 0.4868, 0.375, 0.4868, 0.375, 0.4868, 0.25, 0.4868, 0.2994, 0.4868, 0.2994, 0.4868, 0.2994, 0.4868, 0.375, 0.4868, 0.2901, 0.2368, 0.75, 0.2368, 0.75, 0.2368, 0.75, 0.2368, 0.75, 0.2368, 0.75, 0.2368, 0.75, 0.2368, 0.75, 0.2368, 0.75, 0.2368, 0.75, 0.4868, 0.2899, 0.4868, 0.375, 0.4868, 0.375, 0.4868, 0.2899, 0.4868, 0.375, 0.4868, 0.25, 0.4868, 0.25, 0.4868, 0.375, 0.4868, 0.375, 0.4868, 0.25, 0.4868, 0.25, 0.4868, 0.375, 0.4868, 0.2899, 0.4868, 0.375, 0.4868, 0.375, 0.4868, 0.2899, 0.2368, 0.75, 0.2368, 0.75, 0.2368, 0.75, 0.2368, 0.75, 0.2368, 0.75, 0.2368, 0.75, 0.2368, 0.75, 0.2368, 0.75, 0.4868, 0.25, 0.4868, 0.2899, 0.4868, 0.375, 0.4868, 0.375, 0.4868, 0.25, 0.4868, 0.375, 0.4868, 0.25, 0.4868, 0.25, 0.4868, 0.375, 0.4868, 0.375, 0.4868, 0.25, 0.4868, 0.25, 0.4868, 0.375, 0.2368, 0.75, 0.2368, 0.75, 0.2368, 0.75, 0.2368, 0.75, 0.4868, 0.25, 0.4868, 0.375, 0.4868, 0.375, 0.4868, 0.25, 0.4868, 0.375, 0.4868, 0.25, 0.4868, 0.25, 0.4868, 0.375, 0.2368, 0.75, 0.2368, 0.75, 0.2368, 0.75, 0.2368, 0.75, 0.4868, 0.375, 0.4868, 0.25, 0.4868, 0.25, 0.4868, 0.375, 0.4868, 0.375, 0.4868, 0.25, 0.4868, 0.25, 0.4868, 0.375, 0.2368, 0.75, 0.2368, 0.75, 0.2368, 0.75, 0.2368, 0.75, 0.4868, 0.375, 0.4868, 0.25, 0.4868, 0.25, 0.4868, 0.375, 0.3936, 0.25, 0.375, 0.25, 0.375, 0.25, 0.625, 0.2686, 0.4868, 0.2686, 0.4868, 0.25, 0.6103, 0.25, 0.3614, 0.75, 0.3614, 0.75, 0.375, 0.75, 0.375, 0.75, 0.3624, 0.75, 0.3614, 0.75, 0.375, 0.75, 0.375, 0.75, 0.3625, 0.75, 0.3624, 0.75, 0.375, 0.75, 0.375, 0.75, 0.2368, 0.75, 0.2368, 0.75, 0.2368, 0.75, 0.2368, 0.75, 0.2368, 0.75, 0.2368, 0.75, 0.2368, 0.75, 0.2368, 0.75, 0.2368, 0.75, 0.2368, 0.75, 0.2368, 0.75, 0.2368, 0.75, 0.3936, 0.25, 0.5, 0.25, 0.5, 0.25, 0.3936, 0.25, 0.2368, 0.75, 0.2368, 0.75, 0.2368, 0.75, 0.2368, 0.75, 0.2368, 0.75, 0.2368, 0.75, 0.2368, 0.75, 0.2368, 0.75, 0.2368, 0.75, 0.2368, 0.75, 0.2368, 0.75, 0.2368, 0.75, 0.2368, 0.75, 0.2368, 0.75, 0.2368, 0.75, 0.2368, 0.75, 0.2368, 0.75, 0.2368, 0.75, 0.2368, 0.75, 0.2368, 0.75, 0.2368, 0.75, 0.2368, 0.75, 0.2368, 0.75, 0.2368, 0.75, 0.2368, 0.75, 0.2368, 0.75, 0.2368, 0.75, 0.4868, 0.2901, 0.4868, 0.375, 0.4868, 0.375, 0.4868, 0.29, 0.6844, 0.6339, 0.6932, 0.75, 0.6984, 0.75, 0.6984, 0.625, 0.5, 0.75, 0.625, 0.75, 0.629, 0.75, 0.5109, 0.7431, 0.5109, 0.7431, 0.629, 0.75, 0.6932, 0.75, 0.6844, 0.6339, 0.0, 0.0, 0.0, 0.0, 0.0, 0.0, 0.0, 0.0, 0.0, 0.0, 0.0, 0.0, 0.0, 0.0, 0.0, 0.0, 0.5, 0.75, 0.0, 0.0, 0.0, 0.0, 0.0, 0.0, 0.6984, 0.625, 0.6984, 0.75, 0.0, 0.0, 0.0, 0.0, 0.5, 0.75, 0.6984, 0.625, 1.0, 0.5, 1.0, 1.0, 0.875, 1.0, 0.875, 0.5, 0.875, 0.5, 0.875, 1.0, 0.75, 1.0, 0.75, 0.5, 0.75, 0.5, 0.75, 1.0, 0.625, 1.0, 0.625, 0.5, 0.625, 0.5, 0.625, 1.0, 0.5, 1.0, 0.5, 0.5, 0.5, 0.5, 0.5, 1.0, 0.375, 1.0, 0.375, 0.5, 0.4197, 0.4197, 0.25, 0.49, 0.25, 0.01, 0.4197, 0.08029, 0.49, 0.25, 0.75, 0.5, 0.625, 0.5, 0.625, 0.5, 0.75, 0.5, 0.625, 0.5, 0.5, 0.5, 0.5, 0.5, 0.625, 0.5, 0.875, 0.5, 0.75, 0.5, 0.75, 0.5, 0.875, 0.5, 1.0, 0.5, 0.875, 0.5, 0.875, 0.5, 1.0, 0.5, 0.625, 0.5, 0.5, 0.5, 0.5, 0.5, 0.625, 0.5, 0.875, 0.5, 0.75, 0.5, 0.75, 0.5, 0.875, 0.5, 0.75, 0.5, 0.625, 0.5, 0.625, 0.5, 0.75, 0.5, 1.0, 0.5, 0.875, 0.5, 0.875, 0.5, 1.0, 0.5, 0.75, 0.5, 0.625, 0.5, 0.625, 0.5, 0.75, 0.5, 1.0, 0.5, 0.875, 0.5, 0.875, 0.5, 1.0, 0.5, 0.625, 0.5, 0.5, 0.5, 0.5, 0.5, 0.625, 0.5, 0.875, 0.5, 0.75, 0.5, 0.75, 0.5, 0.875, 0.5, 0.75, 0.5, 0.625, 0.5, 0.625, 0.5, 0.75, 0.5, 1.0, 0.5, 0.875, 0.5, 0.875, 0.5, 1.0, 0.5, 0.625, 0.5, 0.5, 0.5, 0.5, 0.5, 0.625, 0.5, 0.875, 0.5, 0.75, 0.5, 0.75, 0.5, 0.875, 0.5, 1.0, 0.5, 0.875, 0.5, 0.875, 0.5, 1.0, 0.5, 0.625, 0.5, 0.5, 0.5, 0.5, 0.5, 0.625, 0.5, 0.875, 0.5, 0.75, 0.5, 0.75, 0.5, 0.875, 0.5, 0.75, 0.5, 0.625, 0.5, 0.625, 0.5, 0.75, 0.5, 1.0, 0.5, 0.875, 0.5, 0.875, 0.5, 1.0, 0.5, 0.625, 0.5, 0.5, 0.5, 0.5, 0.5, 0.625, 0.5, 0.875, 0.5, 0.75, 0.5, 0.75, 0.5, 0.875, 0.5, 0.75, 0.5, 0.625, 0.5, 0.625, 0.5, 0.75, 0.5, 0.75, 0.5, 0.625, 0.5, 0.625, 0.5, 0.75, 0.5, 1.0, 0.5, 0.875, 0.5, 0.875, 0.5, 1.0, 0.5, 0.625, 0.5, 0.5, 0.5, 0.5, 0.5, 0.625, 0.5, 0.875, 0.5, 0.75, 0.5, 0.75, 0.5, 0.875, 0.5, 0.375, 0.375, 0.625, 0.375, 0.625, 0.5, 0.375, 0.5, 0.375, 0.7285, 0.625, 0.7285, 0.625, 0.75, 0.375, 0.75, 0.25, 0.7285, 0.375, 0.7285, 0.375, 0.75, 0.25, 0.75, 0.625, 0.875, 0.625, 0.75, 0.625, 0.75, 0.625, 0.875, 0.375, 0.75, 0.625, 0.75, 0.625, 0.875, 0.375, 0.875, 0.625, 0.5245, 0.625, 0.5, 0.625, 0.5, 0.625, 0.5245, 0.25, 0.5, 0.375, 0.5, 0.375, 0.5245, 0.25, 0.5245, 0.375, 0.5, 0.625, 0.5, 0.625, 0.5245, 0.375, 0.5245, 0.625, 0.5245, 0.75, 0.5245, 0.75, 0.7285, 0.625, 0.7285, 0.25, 0.5245, 0.375, 0.5245, 0.375, 0.7285, 0.25, 0.7285, 0.375, 0.5245, 0.625, 0.5245, 0.625, 0.7285, 0.375, 0.7285, 0.0, 0.0, 0.0, 0.0, 0.0, 0.0, 0.0, 0.0, 0.625, 0.75, 0.625, 0.7285, 0.625, 0.7285, 0.625, 0.75, 0.625, 0.7285, 0.75, 0.7285, 0.75, 0.7285, 0.625, 0.7285, 0.625, 0.5245, 0.625, 0.5, 0.625, 0.5245, 0.75, 0.5245, 0.625, 0.5245, 0.625, 0.5245, 0.75, 0.5245, 0.625, 0.5, 0.625, 0.375, 0.625, 0.375, 0.625, 0.5, 0.625, 0.75, 0.625, 0.7285, 0.625, 0.75, 0.625, 0.5245, 0.625, 0.7285, 0.75, 0.7285, 0.75, 0.5245, 0.625, 0.875, 0.625, 0.75, 0.625, 0.75, 0.625, 0.875, 0.625, 0.5, 0.625, 0.375, 0.625, 0.375, 0.625, 0.5, 1.0, 0.5, 1.0, 1.0, 0.875, 1.0, 0.875, 0.5, 0.875, 0.5, 0.875, 1.0, 0.75, 1.0, 0.75, 0.5, 0.75, 0.5, 0.75, 1.0, 0.625, 1.0, 0.625, 0.5, 0.625, 0.5, 0.625, 1.0, 0.5, 1.0, 0.5, 0.5, 0.5, 0.25, 0.625, 0.25, 0.625, 0.5, 0.5, 0.5, 0.9096, 0.3925, 0.75, 0.4587, 0.75, 0.49, 0.9197, 0.4197, 0.9687, 0.25, 0.9096, 0.3925, 0.9197, 0.4197, 0.99, 0.25, 0.9096, 0.1075, 0.9687, 0.25, 0.99, 0.25, 0.9197, 0.08029, 0.75, 0.04134, 0.9096, 0.1075, 0.9197, 0.08029, 0.75, 0.01, 0.375, 0.75, 0.625, 0.75, 0.625, 1.0, 0.375, 1.0, 0.125, 0.625, 0.375, 0.625, 0.375, 0.75, 0.125, 0.75, 0.25, 0.4679, 0.4126, 0.4005, 0.4197, 0.4197, 0.25, 0.49, 0.4126, 0.4005, 0.4749, 0.25, 0.49, 0.25, 0.4197, 0.4197, 0.4749, 0.25, 0.4126, 0.09949, 0.4197, 0.08029, 0.49, 0.25, 0.4126, 0.09949, 0.25, 0.03214, 0.25, 0.01, 0.4197, 0.08029, 0.75, 0.4587, 0.9096, 0.3925, 0.4126, 0.4005, 0.25, 0.4679, 0.9096, 0.3925, 0.9687, 0.25, 0.4749, 0.25, 0.4126, 0.4005, 0.9687, 0.25, 0.9096, 0.1075, 0.4126, 0.09949, 0.4749, 0.25, 0.9096, 0.1075, 0.75, 0.04134, 0.25, 0.03214, 0.4126, 0.09949, 0.375, 0.5, 0.625, 0.5, 0.625, 0.625, 0.375, 0.625, 0.375, 0.0, 0.5, 0.0, 0.5, 0.25, 0.375, 0.25, 0.375, 0.75, 0.625, 0.75, 0.625, 0.8125, 0.375, 0.8125, 0.375, 0.4375, 0.625, 0.4375, 0.625, 0.5, 0.375, 0.5, 0.375, 0.6017, 0.625, 0.6017, 0.625, 0.75, 0.375, 0.75, 0.625, 0.5, 0.6875, 0.5, 0.6875, 0.6017, 0.625, 0.6017, 0.3125, 0.6017, 0.375, 0.6017, 0.375, 0.75, 0.3125, 0.75, 0.375, 0.5, 0.625, 0.5, 0.625, 0.6017, 0.375, 0.6017, 0.6875, 0.75, 0.6875, 0.6017, 0.6875, 0.6017, 0.6875, 0.75, 0.3125, 0.5, 0.375, 0.5, 0.375, 0.6017, 0.3125, 0.6017, 0.375, 0.8125, 0.625, 0.8125, 0.625, 0.875, 0.375, 0.875, 0.6875, 0.5, 0.75, 0.5, 0.75, 0.6017, 0.6875, 0.6017, 0.25, 0.5, 0.3125, 0.5, 0.3125, 0.6017, 0.25, 0.6017, 0.625, 0.6017, 0.6875, 0.6017, 0.6875, 0.6017, 0.625, 0.6017, 0.25, 0.6017, 0.3125, 0.6017, 0.3125, 0.75, 0.25, 0.75, 0.375, 0.375, 0.625, 0.375, 0.625, 0.4375, 0.375, 0.4375, 0.625, 0.6017, 0.6875, 0.6017, 0.6875, 0.75, 0.625, 0.75, 0.625, 0.75, 0.625, 0.6017, 0.625, 0.6017, 0.625, 0.75, 0.6875, 0.6017, 0.6875, 0.75, 0.6875, 0.75, 0.6875, 0.6017, 0.625, 0.8125, 0.625, 0.75, 0.625, 0.75, 0.625, 0.8125, 1.0, 0.5, 1.0, 1.0, 0.875, 1.0, 0.875, 0.5, 0.875, 0.5, 0.875, 1.0, 0.75, 1.0, 0.75, 0.5, 0.75, 0.5, 0.75, 1.0, 0.625, 1.0, 0.625, 0.5, 0.625, 0.5, 0.625, 1.0, 0.5, 1.0, 0.5, 0.5, 0.9108, 0.3957, 0.75, 0.4623, 0.75, 0.49, 0.9197, 0.4197, 0.9712, 0.25, 0.9108, 0.3957, 0.9197, 0.4197, 0.99, 0.25, 0.9108, 0.1043, 0.9712, 0.25, 0.99, 0.25, 0.9197, 0.08029, 0.75, 0.03769, 0.9108, 0.1043, 0.9197, 0.08029, 0.75, 0.01, 0.25, 0.4698, 0.4132, 0.4022, 0.4197, 0.4197, 0.25, 0.49, 0.4132, 0.4022, 0.4762, 0.25, 0.49, 0.25, 0.4197, 0.4197, 0.4762, 0.25, 0.4132, 0.09781, 0.4197, 0.08029, 0.49, 0.25, 0.4132, 0.09781, 0.25, 0.03021, 0.25, 0.01, 0.4197, 0.08029, 0.9108, 0.1043, 0.75, 0.03769, 0.25, 0.03021, 0.4132, 0.09781, 0.9712, 0.25, 0.9108, 0.1043, 0.4132, 0.09781, 0.4762, 0.25, 0.9108, 0.3957, 0.9712, 0.25, 0.4762, 0.25, 0.4132, 0.4022, 0.75, 0.4623, 0.9108, 0.3957, 0.4132, 0.4022, 0.25, 0.4698, 0.6875, 0.6017, 0.75, 0.6017, 0.75, 0.75, 0.6875, 0.75, 0.625, 0.875, 0.625, 0.8125, 0.625, 0.8125, 0.625, 0.875, 0.6875, 0.6017, 0.75, 0.6017, 0.75, 0.6017, 0.6875, 0.6017, 0.75, 0.01, 0.75, 0.49, 0.9197, 0.4197, 0.99, 0.25, 0.9197, 0.08029, 0.3707, 0.75, 0.375, 0.75, 0.375, 0.75, 0.3832, 0.0, 0.3832, 0.25, 0.375, 0.25, 0.375, 0.0, 0.3825, 0.0, 0.3832, 0.0, 0.375, 0.0, 0.375, 0.0, 0.3716, 0.5, 0.3716, 0.5, 0.375, 0.5, 0.375, 0.5, 0.3716, 0.5, 0.3716, 0.5, 0.375, 0.5, 0.375, 0.5, 0.3716, 0.5, 0.371, 0.5, 0.375, 0.5, 0.375, 0.5, 0.3707, 0.75, 0.371, 0.75, 0.375, 0.75, 0.375, 0.75, 0.3832, 0.0, 0.5, 0.0, 0.5, 0.25, 0.3832, 0.25, 0.125, 0.5447, 0.125, 0.5, 0.125, 0.5, 0.125, 0.5462, 0.125, 0.5429, 0.125, 0.5, 0.125, 0.5, 0.125, 0.5345, 0.125, 0.5449, 0.125, 0.5, 0.125, 0.5, 0.125, 0.5429, 0.125, 0.5345, 0.125, 0.5, 0.125, 0.5, 0.125, 0.5361, 0.125, 0.5462, 0.125, 0.5, 0.125, 0.5, 0.125, 0.5447, 0.125, 0.5443, 0.125, 0.5, 0.125, 0.5, 0.125, 0.5443, 0.125, 0.5361, 0.125, 0.5, 0.125, 0.5, 0.5, 0.75, 0.593, 0.75, 0.625, 0.7949, 0.625, 0.9653, 0.5895, 1.0, 0.5, 1.0, 0.375, 0.2855, 0.375, 0.25, 0.375, 0.25, 0.125, 0.7116, 0.125, 0.711, 0.125, 0.75, 0.125, 0.75, 0.125, 0.7216, 0.125, 0.7147, 0.125, 0.75, 0.125, 0.75, 0.125, 0.7153, 0.125, 0.7216, 0.125, 0.75, 0.125, 0.75, 0.125, 0.7147, 0.125, 0.7122, 0.125, 0.75, 0.125, 0.75, 0.125, 0.719, 0.125, 0.7116, 0.125, 0.75, 0.125, 0.75, 0.125, 0.7122, 0.125, 0.719, 0.125, 0.75, 0.125, 0.75, 0.125, 0.5, 0.125, 0.75, 0.125, 0.75, 0.125, 0.711, 0.125, 0.5447, 0.125, 0.5, 0.3127, 0.5, 0.337, 0.5, 0.337, 0.5, 0.3127, 0.5, 0.3127, 0.5, 0.3093, 0.5, 0.2368, 0.5, 0.2368, 0.5, 0.5, 0.75, 0.5, 0.75, 0.593, 0.75, 0.593, 0.75, 0.3832, 0.25, 0.3832, 0.25, 0.5, 0.25, 0.5, 0.25, 0.1474, 0.5, 0.1474, 0.5, 0.125, 0.5, 0.125, 0.5, 0.2368, 0.75, 0.2368, 0.75, 0.3707, 0.75, 0.371, 0.75, 0.5, 0.0, 0.5, 0.0, 0.3825, 0.0, 0.3832, 0.0, 0.6984, 0.75, 0.6984, 0.75, 0.6984, 0.625, 0.6984, 0.625, 0.625, 0.75, 0.625, 0.75, 0.5, 0.75, 0.5, 0.75, 0.3716, 0.5, 0.3716, 0.5, 0.2368, 0.5, 0.2368, 0.5, 0.625, 0.625, 0.625, 0.75, 0.6474, 0.75, 0.6474, 0.625, 0.375, 0.25, 0.375, 0.375, 0.3974, 0.375, 0.3974, 0.25, 0.1926, 0.5, 0.1926, 0.5, 0.1474, 0.5, 0.1474, 0.5, 0.125, 0.5, 0.125, 0.75, 0.1474, 0.75, 0.1474, 0.5, 0.1984, 0.5, 0.1984, 0.5, 0.1926, 0.5, 0.1926, 0.5, 0.6474, 0.625, 0.6474, 0.75, 0.6926, 0.75, 0.6926, 0.625, 0.3974, 0.25, 0.3974, 0.375, 0.4426, 0.375, 0.4426, 0.25, 0.1474, 0.5, 0.1474, 0.75, 0.1926, 0.75, 0.1926, 0.5, 0.2368, 0.5, 0.2368, 0.5, 0.1984, 0.5, 0.1984, 0.5, 0.6926, 0.625, 0.6926, 0.75, 0.6984, 0.75, 0.6984, 0.625, 0.4426, 0.25, 0.4426, 0.375, 0.4484, 0.375, 0.4484, 0.25, 0.1926, 0.5, 0.1926, 0.75, 0.1984, 0.75, 0.1984, 0.5, 0.7368, 0.75, 0.7368, 0.75, 0.7368, 0.625, 0.7368, 0.625, 0.3716, 0.5, 0.371, 0.5, 0.2368, 0.5, 0.2368, 0.5, 0.3127, 0.5, 0.337, 0.5, 0.2368, 0.5, 0.2368, 0.5, 0.1984, 0.5, 0.1984, 0.5, 0.2368, 0.5, 0.2368, 0.5, 0.1984, 0.5, 0.1984, 0.5, 0.3716, 0.5, 0.3716, 0.5, 0.3355, 0.5, 0.3093, 0.5, 0.2368, 0.5, 0.2368, 0.5, 0.6984, 0.75, 0.6984, 0.75, 0.6984, 0.625, 0.6984, 0.625, 0.6984, 0.75, 0.6984, 0.75, 0.6984, 0.625, 0.6984, 0.625, 0.1984, 0.5, 0.1984, 0.5, 0.1984, 0.5, 0.1984, 0.5, 0.6984, 0.625, 0.6984, 0.625, 0.6984, 0.75, 0.6984, 0.75, 0.3716, 0.5, 0.3716, 0.5, 0.337, 0.5, 0.3355, 0.5, 0.5, 0.0, 0.5, 0.0, 0.3808, 0.0, 0.3825, 0.0, 0.6984, 0.625, 0.6984, 0.75, 0.7368, 0.75, 0.7368, 0.625, 0.2368, 0.5, 0.2368, 0.75, 0.371, 0.75, 0.3716, 0.5, 0.4484, 0.25, 0.4484, 0.375, 0.4868, 0.375, 0.4868, 0.25, 0.1984, 0.5, 0.1984, 0.75, 0.2368, 0.75, 0.2368, 0.5, 0.375, 0.25, 0.375, 0.25, 0.3936, 0.25, 0.5, 0.25, 0.5, 0.25, 0.3832, 0.25, 0.7368, 0.625, 0.7368, 0.75, 0.871, 0.75, 0.875, 0.7439, 0.875, 0.625, 0.5, 0.0, 0.5, 0.0, 0.3811, 0.0, 0.3808, 0.0, 0.4868, 0.375, 0.4868, 0.375, 0.4868, 0.25, 0.4868, 0.25, 0.4868, 0.375, 0.4868, 0.375, 0.4868, 0.25, 0.4868, 0.25, 0.5, 0.0, 0.5, 0.0, 0.3825, 0.0, 0.3825, 0.0, 0.6984, 0.75, 0.6984, 0.75, 0.6984, 0.625, 0.6984, 0.625, 0.0, 0.0, 0.0, 0.0, 0.0, 0.0, 0.0, 0.0, 0.625, 0.625, 0.625, 0.625, 0.625, 0.75, 0.625, 0.75, 0.5, 0.75, 0.5, 0.75, 0.593, 0.75, 0.593, 0.75, 0.375, 0.2855, 0.375, 0.2855, 0.375, 0.375, 0.375, 0.375, 0.375, 0.25, 0.375, 0.25, 0.375, 0.2855, 0.375, 0.375, 0.375, 0.375, 0.5, 0.75, 0.5, 0.75, 0.593, 0.75, 0.593, 0.75, 0.125, 0.5345, 0.125, 0.5449, 0.125, 0.7153, 0.125, 0.7216, 0.375, 0.2855, 0.375, 0.2855, 0.375, 0.375, 0.375, 0.375, 0.375, 0.2855, 0.375, 0.2855, 0.375, 0.375, 0.375, 0.375, 0.125, 0.5462, 0.125, 0.5429, 0.125, 0.7147, 0.125, 0.7122, 0.5, 0.75, 0.5, 0.75, 0.593, 0.75, 0.593, 0.75, 0.375, 0.2855, 0.375, 0.2855, 0.375, 0.375, 0.375, 0.375, 0.375, 0.2855, 0.375, 0.2855, 0.375, 0.375, 0.375, 0.375, 0.125, 0.5429, 0.125, 0.5345, 0.125, 0.7216, 0.125, 0.7147, 0.125, 0.5361, 0.125, 0.5462, 0.125, 0.7122, 0.125, 0.719, 0.5, 0.75, 0.5, 0.75, 0.593, 0.75, 0.593, 0.75, 0.5, 0.75, 0.5, 0.75, 0.593, 0.75, 0.625, 0.75, 0.625, 0.75, 0.125, 0.5447, 0.125, 0.5443, 0.125, 0.7116, 0.125, 0.711, 0.375, 0.2855, 0.375, 0.2855, 0.375, 0.375, 0.375, 0.375, 0.5, 0.75, 0.5, 0.75, 0.593, 0.75, 0.593, 0.75, 0.125, 0.5443, 0.125, 0.5361, 0.125, 0.719, 0.125, 0.7116, 0.4868, 0.2686, 0.4868, 0.2747, 0.4868, 0.375, 0.4868, 0.375, 0.2368, 0.75, 0.2368, 0.75, 0.3614, 0.75, 0.375, 0.75, 0.375, 0.75, 0.3707, 0.75, 0.2368, 0.75, 0.2368, 0.75, 0.3614, 0.75, 0.3614, 0.75, 0.2368, 0.75, 0.2368, 0.75, 0.3625, 0.75, 0.3624, 0.75, 0.2368, 0.75, 0.2368, 0.75, 0.2368, 0.75, 0.2368, 0.75, 0.3936, 0.25, 0.3936, 0.25, 0.5, 0.25, 0.5, 0.25, 0.4868, 0.2686, 0.4868, 0.375, 0.625, 0.375, 0.625, 0.2686, 0.4868, 0.375, 0.4868, 0.375, 0.4868, 0.25, 0.4868, 0.25, 0.4868, 0.2747, 0.4868, 0.2994, 0.4868, 0.375, 0.4868, 0.375, 0.4868, 0.375, 0.4868, 0.375, 0.4868, 0.25, 0.4868, 0.25, 0.2368, 0.75, 0.2368, 0.75, 0.3624, 0.75, 0.3614, 0.75, 0.2368, 0.75, 0.2368, 0.75, 0.2368, 0.75, 0.2368, 0.75, 0.4868, 0.375, 0.4868, 0.375, 0.4868, 0.25, 0.4868, 0.25, 0.3936, 0.25, 0.3936, 0.25, 0.5, 0.25, 0.5, 0.25, 0.4868, 0.29, 0.4868, 0.2899, 0.4868, 0.375, 0.4868, 0.375, 0.4868, 0.375, 0.4868, 0.375, 0.4868, 0.25, 0.4868, 0.25, 0.4868, 0.375, 0.4868, 0.375, 0.4868, 0.2994, 0.4868, 0.2994, 0.2368, 0.75, 0.2368, 0.75, 0.2368, 0.75, 0.2368, 0.75, 0.2368, 0.75, 0.2368, 0.75, 0.2368, 0.75, 0.2368, 0.75, 0.2368, 0.75, 0.2368, 0.75, 0.2368, 0.75, 0.2368, 0.75, 0.2368, 0.75, 0.4868, 0.29, 0.4868, 0.29, 0.4868, 0.375, 0.4868, 0.375, 0.4868, 0.375, 0.4868, 0.375, 0.4868, 0.25, 0.4868, 0.25, 0.4868, 0.25, 0.4868, 0.25, 0.4868, 0.375, 0.4868, 0.375, 0.4868, 0.2994, 0.4868, 0.2901, 0.4868, 0.375, 0.4868, 0.2994, 0.4868, 0.2994, 0.2368, 0.75, 0.2368, 0.75, 0.2368, 0.75, 0.2368, 0.75, 0.2368, 0.75, 0.2368, 0.75, 0.2368, 0.75, 0.2368, 0.75, 0.2368, 0.75, 0.4868, 0.2899, 0.4868, 0.2899, 0.4868, 0.375, 0.4868, 0.375, 0.4868, 0.375, 0.4868, 0.375, 0.4868, 0.25, 0.4868, 0.25, 0.4868, 0.375, 0.4868, 0.375, 0.4868, 0.25, 0.4868, 0.25, 0.4868, 0.2899, 0.4868, 0.2899, 0.4868, 0.375, 0.4868, 0.375, 0.2368, 0.75, 0.2368, 0.75, 0.2368, 0.75, 0.2368, 0.75, 0.2368, 0.75, 0.2368, 0.75, 0.2368, 0.75, 0.2368, 0.75, 0.4868, 0.25, 0.4868, 0.25, 0.4868, 0.375, 0.4868, 0.375, 0.4868, 0.2899, 0.4868, 0.375, 0.4868, 0.375, 0.4868, 0.25, 0.4868, 0.25, 0.4868, 0.375, 0.4868, 0.375, 0.4868, 0.25, 0.4868, 0.25, 0.2368, 0.75, 0.2368, 0.75, 0.2368, 0.75, 0.2368, 0.75, 0.4868, 0.25, 0.4868, 0.25, 0.4868, 0.375, 0.4868, 0.375, 0.4868, 0.375, 0.4868, 0.375, 0.4868, 0.25, 0.4868, 0.25, 0.2368, 0.75, 0.2368, 0.75, 0.2368, 0.75, 0.2368, 0.75, 0.4868, 0.375, 0.4868, 0.375, 0.4868, 0.25, 0.4868, 0.25, 0.4868, 0.375, 0.4868, 0.375, 0.4868, 0.25, 0.4868, 0.25, 0.2368, 0.75, 0.2368, 0.75, 0.2368, 0.75, 0.2368, 0.75, 0.4868, 0.375, 0.4868, 0.375, 0.4868, 0.25, 0.4868, 0.25, 0.3936, 0.25, 0.375, 0.25, 0.375, 0.25, 0.625, 0.2686, 0.6103, 0.25, 0.4868, 0.25, 0.4868, 0.2686, 0.3614, 0.75, 0.375, 0.75, 0.375, 0.75, 0.3614, 0.75, 0.3624, 0.75, 0.375, 0.75, 0.375, 0.75, 0.3614, 0.75, 0.3625, 0.75, 0.375, 0.75, 0.375, 0.75, 0.3624, 0.75, 0.2368, 0.75, 0.2368, 0.75, 0.2368, 0.75, 0.2368, 0.75, 0.2368, 0.75, 0.2368, 0.75, 0.2368, 0.75, 0.2368, 0.75, 0.2368, 0.75, 0.2368, 0.75, 0.2368, 0.75, 0.2368, 0.75, 0.3936, 0.25, 0.3936, 0.25, 0.5, 0.25, 0.5, 0.25, 0.2368, 0.75, 0.2368, 0.75, 0.2368, 0.75, 0.2368, 0.75, 0.2368, 0.75, 0.2368, 0.75, 0.2368, 0.75, 0.2368, 0.75, 0.2368, 0.75, 0.2368, 0.75, 0.2368, 0.75, 0.2368, 0.75, 0.2368, 0.75, 0.2368, 0.75, 0.2368, 0.75, 0.2368, 0.75, 0.2368, 0.75, 0.2368, 0.75, 0.2368, 0.75, 0.2368, 0.75, 0.2368, 0.75, 0.2368, 0.75, 0.2368, 0.75, 0.2368, 0.75, 0.2368, 0.75, 0.2368, 0.75, 0.2368, 0.75, 0.4868, 0.2901, 0.4868, 0.29, 0.4868, 0.375, 0.4868, 0.375, 0.6844, 0.6339, 0.6984, 0.625, 0.6984, 0.75, 0.6932, 0.75, 0.5, 0.75, 0.5109, 0.7431, 0.629, 0.75, 0.625, 0.75, 0.5109, 0.7431, 0.6844, 0.6339, 0.6932, 0.75, 0.629, 0.75, 0.0, 0.0, 0.0, 0.0, 0.0, 0.0, 0.0, 0.0, 0.0, 0.0, 0.0, 0.0, 0.0, 0.0, 0.0, 0.0, 0.5, 0.75, 0.0, 0.0, 0.0, 0.0, 0.0, 0.0, 0.6984, 0.75, 0.6984, 0.625, 0.0, 0.0, 0.6984, 0.625, 0.5, 0.75, 0.0, 0.0, 1.0, 0.5, 0.875, 0.5, 0.875, 1.0, 1.0, 1.0, 0.875, 0.5, 0.75, 0.5, 0.75, 1.0, 0.875, 1.0, 0.75, 0.5, 0.625, 0.5, 0.625, 1.0, 0.75, 1.0, 0.625, 0.5, 0.5, 0.5, 0.5, 1.0, 0.625, 1.0, 0.5, 0.5, 0.375, 0.5, 0.375, 1.0, 0.5, 1.0, 0.4197, 0.4197, 0.49, 0.25, 0.4197, 0.08029, 0.25, 0.01, 0.25, 0.49, 0.75, 0.5, 0.75, 0.5, 0.625, 0.5, 0.625, 0.5, 0.625, 0.5, 0.625, 0.5, 0.5, 0.5, 0.5, 0.5, 0.875, 0.5, 0.875, 0.5, 0.75, 0.5, 0.75, 0.5, 1.0, 0.5, 1.0, 0.5, 0.875, 0.5, 0.875, 0.5, 0.625, 0.5, 0.625, 0.5, 0.5, 0.5, 0.5, 0.5, 0.875, 0.5, 0.875, 0.5, 0.75, 0.5, 0.75, 0.5, 0.75, 0.5, 0.75, 0.5, 0.625, 0.5, 0.625, 0.5, 1.0, 0.5, 1.0, 0.5, 0.875, 0.5, 0.875, 0.5, 0.75, 0.5, 0.75, 0.5, 0.625, 0.5, 0.625, 0.5, 1.0, 0.5, 1.0, 0.5, 0.875, 0.5, 0.875, 0.5, 0.625, 0.5, 0.625, 0.5, 0.5, 0.5, 0.5, 0.5, 0.875, 0.5, 0.875, 0.5, 0.75, 0.5, 0.75, 0.5, 0.75, 0.5, 0.75, 0.5, 0.625, 0.5, 0.625, 0.5, 1.0, 0.5, 1.0, 0.5, 0.875, 0.5, 0.875, 0.5, 0.625, 0.5, 0.625, 0.5, 0.5, 0.5, 0.5, 0.5, 0.875, 0.5, 0.875, 0.5, 0.75, 0.5, 0.75, 0.5, 1.0, 0.5, 1.0, 0.5, 0.875, 0.5, 0.875, 0.5, 0.625, 0.5, 0.625, 0.5, 0.5, 0.5, 0.5, 0.5, 0.875, 0.5, 0.875, 0.5, 0.75, 0.5, 0.75, 0.5, 0.75, 0.5, 0.75, 0.5, 0.625, 0.5, 0.625, 0.5, 1.0, 0.5, 1.0, 0.5, 0.875, 0.5, 0.875, 0.5, 0.625, 0.5, 0.625, 0.5, 0.5, 0.5, 0.5, 0.5, 0.875, 0.5, 0.875, 0.5, 0.75, 0.5, 0.75, 0.5, 0.75, 0.5, 0.75, 0.5, 0.625, 0.5, 0.625, 0.5, 0.75, 0.5, 0.75, 0.5, 0.625, 0.5, 0.625, 0.5, 1.0, 0.5, 1.0, 0.5, 0.875, 0.5, 0.875, 0.5, 0.625, 0.5, 0.625, 0.5, 0.5, 0.5, 0.5, 0.5, 0.875, 0.5, 0.875, 0.5, 0.75, 0.5, 0.75, 0.5, 0.375, 0.375, 0.375, 0.5, 0.625, 0.5, 0.625, 0.375, 0.375, 0.7285, 0.375, 0.75, 0.625, 0.75, 0.625, 0.7285, 0.25, 0.7285, 0.25, 0.75, 0.375, 0.75, 0.375, 0.7285, 0.625, 0.875, 0.625, 0.875, 0.625, 0.75, 0.625, 0.75, 0.375, 0.75, 0.375, 0.875, 0.625, 0.875, 0.625, 0.75, 0.625, 0.5245, 0.625, 0.5245, 0.625, 0.5, 0.625, 0.5, 0.25, 0.5, 0.25, 0.5245, 0.375, 0.5245, 0.375, 0.5, 0.375, 0.5, 0.375, 0.5245, 0.625, 0.5245, 0.625, 0.5, 0.625, 0.5245, 0.625, 0.7285, 0.75, 0.7285, 0.75, 0.5245, 0.25, 0.5245, 0.25, 0.7285, 0.375, 0.7285, 0.375, 0.5245, 0.375, 0.5245, 0.375, 0.7285, 0.625, 0.7285, 0.625, 0.5245, 0.0, 0.0, 0.0, 0.0, 0.0, 0.0, 0.0, 0.0, 0.625, 0.75, 0.625, 0.75, 0.625, 0.7285, 0.625, 0.7285, 0.625, 0.7285, 0.625, 0.7285, 0.75, 0.7285, 0.75, 0.7285, 0.625, 0.5245, 0.625, 0.5245, 0.625, 0.5, 0.75, 0.5245, 0.75, 0.5245, 0.625, 0.5245, 0.625, 0.5245, 0.625, 0.5, 0.625, 0.5, 0.625, 0.375, 0.625, 0.375, 0.625, 0.75, 0.625, 0.75, 0.625, 0.7285, 0.625, 0.5245, 0.75, 0.5245, 0.75, 0.7285, 0.625, 0.7285, 0.625, 0.875, 0.625, 0.875, 0.625, 0.75, 0.625, 0.75, 0.625, 0.5, 0.625, 0.5, 0.625, 0.375, 0.625, 0.375, 1.0, 0.5, 0.875, 0.5, 0.875, 1.0, 1.0, 1.0, 0.875, 0.5, 0.75, 0.5, 0.75, 1.0, 0.875, 1.0, 0.75, 0.5, 0.625, 0.5, 0.625, 1.0, 0.75, 1.0, 0.625, 0.5, 0.5, 0.5, 0.5, 1.0, 0.625, 1.0, 0.5, 0.25, 0.5, 0.5, 0.625, 0.5, 0.625, 0.25, 0.9096, 0.3925, 0.9197, 0.4197, 0.75, 0.49, 0.75, 0.4587, 0.9687, 0.25, 0.99, 0.25, 0.9197, 0.4197, 0.9096, 0.3925, 0.9096, 0.1075, 0.9197, 0.08029, 0.99, 0.25, 0.9687, 0.25, 0.75, 0.04134, 0.75, 0.01, 0.9197, 0.08029, 0.9096, 0.1075, 0.375, 0.75, 0.375, 1.0, 0.625, 1.0, 0.625, 0.75, 0.125, 0.625, 0.125, 0.75, 0.375, 0.75, 0.375, 0.625, 0.25, 0.4679, 0.25, 0.49, 0.4197, 0.4197, 0.4126, 0.4005, 0.4126, 0.4005, 0.4197, 0.4197, 0.49, 0.25, 0.4749, 0.25, 0.4749, 0.25, 0.49, 0.25, 0.4197, 0.08029, 0.4126, 0.09949, 0.4126, 0.09949, 0.4197, 0.08029, 0.25, 0.01, 0.25, 0.03214, 0.75, 0.4587, 0.25, 0.4679, 0.4126, 0.4005, 0.9096, 0.3925, 0.9096, 0.3925, 0.4126, 0.4005, 0.4749, 0.25, 0.9687, 0.25, 0.9687, 0.25, 0.4749, 0.25, 0.4126, 0.09949, 0.9096, 0.1075, 0.9096, 0.1075, 0.4126, 0.09949, 0.25, 0.03214, 0.75, 0.04134, 0.375, 0.5, 0.375, 0.625, 0.625, 0.625, 0.625, 0.5, 0.375, 0.0, 0.375, 0.25, 0.5, 0.25, 0.5, 0.0, 0.375, 0.75, 0.375, 0.8125, 0.625, 0.8125, 0.625, 0.75, 0.375, 0.4375, 0.375, 0.5, 0.625, 0.5, 0.625, 0.4375, 0.375, 0.6017, 0.375, 0.75, 0.625, 0.75, 0.625, 0.6017, 0.625, 0.5, 0.625, 0.6017, 0.6875, 0.6017, 0.6875, 0.5, 0.3125, 0.6017, 0.3125, 0.75, 0.375, 0.75, 0.375, 0.6017, 0.375, 0.5, 0.375, 0.6017, 0.625, 0.6017, 0.625, 0.5, 0.6875, 0.75, 0.6875, 0.75, 0.6875, 0.6017, 0.6875, 0.6017, 0.3125, 0.5, 0.3125, 0.6017, 0.375, 0.6017, 0.375, 0.5, 0.375, 0.8125, 0.375, 0.875, 0.625, 0.875, 0.625, 0.8125, 0.6875, 0.5, 0.6875, 0.6017, 0.75, 0.6017, 0.75, 0.5, 0.25, 0.5, 0.25, 0.6017, 0.3125, 0.6017, 0.3125, 0.5, 0.625, 0.6017, 0.625, 0.6017, 0.6875, 0.6017, 0.6875, 0.6017, 0.25, 0.6017, 0.25, 0.75, 0.3125, 0.75, 0.3125, 0.6017, 0.375, 0.375, 0.375, 0.4375, 0.625, 0.4375, 0.625, 0.375, 0.625, 0.6017, 0.625, 0.75, 0.6875, 0.75, 0.6875, 0.6017, 0.625, 0.75, 0.625, 0.75, 0.625, 0.6017, 0.625, 0.6017, 0.6875, 0.6017, 0.6875, 0.6017, 0.6875, 0.75, 0.6875, 0.75, 0.625, 0.8125, 0.625, 0.8125, 0.625, 0.75, 0.625, 0.75, 1.0, 0.5, 0.875, 0.5, 0.875, 1.0, 1.0, 1.0, 0.875, 0.5, 0.75, 0.5, 0.75, 1.0, 0.875, 1.0, 0.75, 0.5, 0.625, 0.5, 0.625, 1.0, 0.75, 1.0, 0.625, 0.5, 0.5, 0.5, 0.5, 1.0, 0.625, 1.0, 0.9108, 0.3957, 0.9197, 0.4197, 0.75, 0.49, 0.75, 0.4623, 0.9712, 0.25, 0.99, 0.25, 0.9197, 0.4197, 0.9108, 0.3957, 0.9108, 0.1043, 0.9197, 0.08029, 0.99, 0.25, 0.9712, 0.25, 0.75, 0.03769, 0.75, 0.01, 0.9197, 0.08029, 0.9108, 0.1043, 0.25, 0.4698, 0.25, 0.49, 0.4197, 0.4197, 0.4132, 0.4022, 0.4132, 0.4022, 0.4197, 0.4197, 0.49, 0.25, 0.4762, 0.25, 0.4762, 0.25, 0.49, 0.25, 0.4197, 0.08029, 0.4132, 0.09781, 0.4132, 0.09781, 0.4197, 0.08029, 0.25, 0.01, 0.25, 0.03021, 0.9108, 0.1043, 0.4132, 0.09781, 0.25, 0.03021, 0.75, 0.03769, 0.9712, 0.25, 0.4762, 0.25, 0.4132, 0.09781, 0.9108, 0.1043, 0.9108, 0.3957, 0.4132, 0.4022, 0.4762, 0.25, 0.9712, 0.25, 0.75, 0.4623, 0.25, 0.4698, 0.4132, 0.4022, 0.9108, 0.3957, 0.6875, 0.6017, 0.6875, 0.75, 0.75, 0.75, 0.75, 0.6017, 0.625, 0.875, 0.625, 0.875, 0.625, 0.8125, 0.625, 0.8125, 0.6875, 0.6017, 0.6875, 0.6017, 0.75, 0.6017, 0.75, 0.6017, 0.75, 0.01, 0.9197, 0.08029, 0.99, 0.25, 0.9197, 0.4197, 0.75, 0.49, 0.3707, 0.75, 0.375, 0.75, 0.375, 0.75, 0.3832, 0.0, 0.375, 0.0, 0.375, 0.25, 0.3832, 0.25, 0.3825, 0.0, 0.375, 0.0, 0.375, 0.0, 0.3832, 0.0, 0.3716, 0.5, 0.375, 0.5, 0.375, 0.5, 0.3716, 0.5, 0.3716, 0.5, 0.375, 0.5, 0.375, 0.5, 0.3716, 0.5, 0.3716, 0.5, 0.375, 0.5, 0.375, 0.5, 0.371, 0.5, 0.3707, 0.75, 0.375, 0.75, 0.375, 0.75, 0.371, 0.75, 0.3832, 0.0, 0.3832, 0.25, 0.5, 0.25, 0.5, 0.0, 0.125, 0.5447, 0.125, 0.5, 0.125, 0.5, 0.125, 0.5462, 0.125, 0.5, 0.125, 0.5, 0.125, 0.5429, 0.125, 0.5345, 0.125, 0.5, 0.125, 0.5, 0.125, 0.5449, 0.125, 0.5429, 0.125, 0.5, 0.125, 0.5, 0.125, 0.5345, 0.125, 0.5361, 0.125, 0.5, 0.125, 0.5, 0.125, 0.5462, 0.125, 0.5447, 0.125, 0.5, 0.125, 0.5, 0.125, 0.5443, 0.125, 0.5443, 0.125, 0.5, 0.125, 0.5, 0.125, 0.5361, 0.5, 0.75, 0.5, 1.0, 0.5895, 1.0, 0.625, 0.9653, 0.625, 0.7949, 0.593, 0.75, 0.375, 0.2855, 0.375, 0.25, 0.375, 0.25, 0.125, 0.7116, 0.125, 0.75, 0.125, 0.75, 0.125, 0.711, 0.125, 0.7216, 0.125, 0.75, 0.125, 0.75, 0.125, 0.7147, 0.125, 0.7153, 0.125, 0.75, 0.125, 0.75, 0.125, 0.7216, 0.125, 0.7147, 0.125, 0.75, 0.125, 0.75, 0.125, 0.7122, 0.125, 0.719, 0.125, 0.75, 0.125, 0.75, 0.125, 0.7116, 0.125, 0.7122, 0.125, 0.75, 0.125, 0.75, 0.125, 0.719, 0.125, 0.5, 0.125, 0.5, 0.125, 0.5447, 0.125, 0.711, 0.125, 0.75, 0.125, 0.75, 0.337, 0.5, 0.3127, 0.5, 0.3093, 0.5, 0.3355, 0.5, 0.3127, 0.5, 0.2368, 0.5, 0.2368, 0.5, 0.3093, 0.5, 0.337, 0.5, 0.3355, 0.5, 0.3093, 0.5, 0.3127, 0.5, 0.3093, 0.5, 0.3127, 0.5, 0.3127, 0.5, 0.3093, 0.5, 0.337, 0.5, 0.3355, 0.5, 0.3355, 0.5, 0.337, 0.5, 0.3355, 0.5, 0.3093, 0.5, 0.3093, 0.5, 0.3355, 0.5])
me_cube.materials.append(mat_body)
me_cube.use_remesh_preserve_volume = False
me_cube.use_remesh_preserve_attributes = False
me_cube.use_mirror_vertex_groups = False
me_cube.update()
me_cube_001 = bpy.data.meshes.new('Cube.001')
me_cube_001.from_pydata([(-0.07852, -0.001306, -1.317), (-0.0708, -0.1599, -0.03841), (-0.0629, 0.6398, -1.151), (-0.0708, 0.4541, 0.0432), (-0.07466, -0.1494, -0.5724), (-0.06685, 0.4833, -0.4483), (-0.06491, 0.5494, -0.7939), (-0.07656, -0.1115, -0.9388), (0.0643, 0.02691, -1.263), (0.0211, -0.006025, -1.321), (0.029, -0.1599, -0.03841), (0.0708, -0.1121, -0.03205), (0.07713, 0.5758, -1.121), (0.03672, 0.6351, -1.155), (0.0708, 0.4064, 0.03686), (0.029, 0.4541, 0.0432), (0.07408, 0.433, -0.4599), (0.03286, 0.4809, -0.4502), (0.02505, -0.1517, -0.5743), (0.06744, -0.1044, -0.5652), (0.03476, 0.5459, -0.7967), (0.07573, 0.498, -0.8076), (0.06575, -0.06799, -0.9317), (0.02311, -0.115, -0.9416)], [], [(4, 1, 3, 5), (21, 16, 19, 22), (2, 6, 20, 13), (16, 14, 11, 19), (14, 15, 3, 1, 10, 11), (18, 10, 1, 4), (6, 5, 17, 20), (23, 18, 4, 7), (7, 4, 5, 6), (0, 7, 6, 2), (5, 3, 15, 17), (9, 23, 7, 0), (2, 13, 9, 0), (21, 12, 13, 20), (9, 13, 12, 8), (23, 9, 8, 22), (14, 16, 17, 15), (10, 18, 19, 11), (16, 21, 20, 17), (18, 23, 22, 19), (12, 21, 22, 8)])
_uv = me_cube_001.uv_layers.new(name='UVMap')
_uv.uv.foreach_set('vector', [0.5, 0.0, 0.625, 0.0, 0.625, 0.25, 0.5, 0.25, 0.4385, 0.5179, 0.5, 0.5188, 0.5, 0.7311, 0.4385, 0.732, 0.375, 0.25, 0.4385, 0.25, 0.4385, 0.4649, 0.375, 0.4649, 0.5, 0.5188, 0.625, 0.5194, 0.625, 0.7305, 0.5, 0.7311, 0.625, 0.5194, 0.66, 0.5, 0.875, 0.5, 0.875, 0.75, 0.66, 0.75, 0.625, 0.7305, 0.5, 0.785, 0.625, 0.785, 0.625, 1.0, 0.5, 1.0, 0.4385, 0.25, 0.5, 0.25, 0.5, 0.465, 0.4385, 0.4649, 0.4385, 0.785, 0.5, 0.785, 0.5, 1.0, 0.4385, 1.0, 0.4385, 0.0, 0.5, 0.0, 0.5, 0.25, 0.4385, 0.25, 0.375, 0.0, 0.4385, 0.0, 0.4385, 0.25, 0.375, 0.25, 0.5, 0.25, 0.625, 0.25, 0.625, 0.465, 0.5, 0.465, 0.375, 0.7851, 0.4385, 0.785, 0.4385, 1.0, 0.375, 1.0, 0.125, 0.5, 0.3399, 0.5, 0.3399, 0.75, 0.125, 0.75, 0.4385, 0.5179, 0.3832, 0.5182, 0.375, 0.4649, 0.4385, 0.4649, 0.3399, 0.75, 0.3399, 0.5, 0.3832, 0.5182, 0.3829, 0.7318, 0.4385, 0.785, 0.375, 0.7851, 0.3829, 0.7318, 0.4385, 0.732, 0.625, 0.5194, 0.5, 0.5188, 0.5, 0.465, 0.625, 0.465, 0.625, 0.785, 0.5, 0.785, 0.5, 0.7311, 0.625, 0.7305, 0.5, 0.5188, 0.4385, 0.5179, 0.4385, 0.4649, 0.5, 0.465, 0.5, 0.785, 0.4385, 0.785, 0.4385, 0.732, 0.5, 0.7311, 0.3832, 0.5182, 0.4385, 0.5179, 0.4385, 0.732, 0.3829, 0.7318])
me_cube_001.materials.append(mat_magazine)
me_cube_001.use_remesh_preserve_volume = False
me_cube_001.use_remesh_preserve_attributes = False
me_cube_001.use_mirror_vertex_groups = False
me_cube_001.update()
me_cube_002 = bpy.data.meshes.new('Cube.002')
me_cube_002.from_pydata([(-0.02796, -0.1299, -0.1403), (-0.02796, -0.1008, 0.1403), (-0.02796, -0.06635, -0.1403), (-0.02796, 0.1798, 0.1403), (0.02796, -0.1299, -0.1403), (0.02796, -0.1008, 0.1403), (0.02796, -0.06635, -0.1403), (0.02796, 0.1798, 0.1403), (-0.02796, -0.1215, -0.07072), (-0.02796, 0.003758, -0.07072), (0.02796, 0.003758, -0.07072), (0.02796, -0.1215, -0.07072), (-0.02796, -0.0985, -0.2246), (-0.02796, -0.1299, -0.2246), (0.02796, -0.0985, -0.2246), (0.02796, -0.1299, -0.2246), (-0.02796, -0.06193, -0.316), (-0.02796, -0.09334, -0.316), (0.02796, -0.06193, -0.316), (0.02796, -0.09334, -0.316), (-0.02796, 0.09587, 0.3954), (-0.02796, 0.3765, 0.3954), (0.02796, 0.3765, 0.3954), (0.02796, 0.09587, 0.3954)], [], [(8, 1, 3, 9), (9, 3, 7, 10), (10, 7, 5, 11), (11, 5, 1, 8), (6, 4, 15, 14), (5, 7, 22, 23), (4, 11, 8, 0), (6, 10, 11, 4), (2, 9, 10, 6), (0, 8, 9, 2), (15, 13, 17, 19), (4, 0, 13, 15), (2, 6, 14, 12), (0, 2, 12, 13), (16, 18, 19, 17), (12, 14, 18, 16), (14, 15, 19, 18), (13, 12, 16, 17), (22, 21, 20, 23), (3, 1, 20, 21), (1, 5, 23, 20), (7, 3, 21, 22)])
_uv = me_cube_002.uv_layers.new(name='UVMap')
_uv.uv.foreach_set('vector', [0.437, 0.0, 0.625, 0.0, 0.625, 0.25, 0.437, 0.25, 0.437, 0.25, 0.625, 0.25, 0.625, 0.5, 0.437, 0.5, 0.437, 0.5, 0.625, 0.5, 0.625, 0.75, 0.437, 0.75, 0.437, 0.75, 0.625, 0.75, 0.625, 1.0, 0.437, 1.0, 0.375, 0.5, 0.375, 0.75, 0.375, 0.75, 0.375, 0.5, 0.625, 0.75, 0.625, 0.5, 0.625, 0.5, 0.625, 0.75, 0.375, 0.75, 0.437, 0.75, 0.437, 1.0, 0.375, 1.0, 0.375, 0.5, 0.437, 0.5, 0.437, 0.75, 0.375, 0.75, 0.375, 0.25, 0.437, 0.25, 0.437, 0.5, 0.375, 0.5, 0.375, 0.0, 0.437, 0.0, 0.437, 0.25, 0.375, 0.25, 0.375, 0.75, 0.375, 1.0, 0.375, 1.0, 0.375, 0.75, 0.375, 0.75, 0.375, 1.0, 0.375, 1.0, 0.375, 0.75, 0.375, 0.25, 0.375, 0.5, 0.375, 0.5, 0.375, 0.25, 0.375, 0.0, 0.375, 0.25, 0.375, 0.25, 0.375, 0.0, 0.125, 0.5, 0.375, 0.5, 0.375, 0.75, 0.125, 0.75, 0.375, 0.25, 0.375, 0.5, 0.375, 0.5, 0.375, 0.25, 0.375, 0.5, 0.375, 0.75, 0.375, 0.75, 0.375, 0.5, 0.375, 0.0, 0.375, 0.25, 0.375, 0.25, 0.375, 0.0, 0.625, 0.5, 0.875, 0.5, 0.875, 0.75, 0.625, 0.75, 0.625, 0.25, 0.625, 0.0, 0.625, 0.0, 0.625, 0.25, 0.625, 1.0, 0.625, 0.75, 0.625, 0.75, 0.625, 1.0, 0.625, 0.5, 0.625, 0.25, 0.625, 0.25, 0.625, 0.5])
me_cube_002.materials.append(mat_body)
me_cube_002.use_remesh_preserve_volume = False
me_cube_002.use_remesh_preserve_attributes = False
me_cube_002.use_mirror_vertex_groups = False
me_cube_002.update()
arm_armature = bpy.data.armatures.new('Armature')  # bones are not reproduced

# ---- objects
ob_body = bpy.data.objects.new('Body', me_cube)
ob_light = bpy.data.objects.new('Light', light_light)
ob_camera = bpy.data.objects.new('Camera', cam_camera)
ob_empty = bpy.data.objects.new('Empty', None)
ob_magazine = bpy.data.objects.new('Magazine', me_cube_001)
ob_trigger = bpy.data.objects.new('Trigger', me_cube_002)
ob_armature = bpy.data.objects.new('Armature', arm_armature)

# ---- transforms, parenting, visibility, modifiers, constraints
ob_body.parent = ob_armature
ob_body.matrix_parent_inverse = Matrix(((1.0, -0.0, 0.0, -0.0), (-0.0, 1.0, 0.005041, 0.8181), (-0.0, -0.005041, 1.0, -0.7189), (0.0, 0.0, -0.0, 1.0)))
ob_body.location = (0.0, -1.899, 0.4691)
ob_body.lock_rotations_4d = False
ob_body.empty_display_type = 'ARROWS'
ob_body.lineart.crease_threshold = 0.0
ob_light.location = (4.076, 1.005, 5.904)
ob_light.rotation_euler = (0.6503, 0.05522, 1.866)
ob_light.lock_rotations_4d = False
ob_light.empty_display_type = 'ARROWS'
ob_light.color = (0.0, 0.0, 0.0, 0.0)
ob_light.lineart.crease_threshold = 0.0
ob_camera.location = (7.359, -6.926, 4.958)
ob_camera.rotation_euler = (1.109, 0.0, 0.8149)
ob_camera.lock_rotations_4d = False
ob_camera.empty_display_type = 'ARROWS'
ob_camera.color = (0.0, 0.0, 0.0, 0.0)
ob_camera.display_type = 'WIRE'
ob_camera.lineart.crease_threshold = 0.0
ob_empty.location = (0.0, 0.0, 0.0)
ob_empty.rotation_euler = (1.571, -0.0, 1.571)
ob_empty.scale = (1.954, 1.954, 1.954)
ob_empty.empty_display_type = 'IMAGE'
ob_empty.empty_display_size = 5.0
ob_empty.lineart.crease_threshold = 0.0
ob_magazine.parent = ob_armature
ob_magazine.matrix_parent_inverse = Matrix(((1.0, -0.0, -0.0, -0.0), (-0.0, 0.1962, -0.9806, -0.3821), (-0.0, 0.9806, 0.1962, 0.8213), (-0.0, 0.0, -0.0, 1.0)))
ob_magazine.location = (0.0, -0.9629, 7.395e-08)
ob_magazine.lineart.crease_threshold = 0.0
ob_trigger.parent = ob_armature
ob_trigger.matrix_parent_inverse = Matrix(((1.0, -2.308e-07, -5.994e-08, -3.799e-07), (-0.0, 0.2514, -0.9679, 0.4078), (2.384e-07, 0.9679, 0.2514, 1.593), (-0.0, 0.0, -0.0, 1.0)))
ob_trigger.location = (0.0, -1.556, 0.2907)
ob_trigger.lineart.crease_threshold = 0.0
ob_armature.location = (0.0, -1.724, 0.7102)
ob_armature.show_in_front = True
ob_armature.lineart.crease_threshold = 0.0

# ---- collection membership
col_collection.objects.link(ob_body)
col_collection.objects.link(ob_light)
col_collection.objects.link(ob_camera)
col_collection.objects.link(ob_empty)
col_collection.objects.link(ob_magazine)
col_collection.objects.link(ob_trigger)
col_collection.objects.link(ob_armature)

# ---- scene / render settings (as saved in the file)
scene.camera = ob_camera
scene.frame_start = 1; scene.frame_end = 250; scene.frame_set(0)
scene.render.engine = 'BLENDER_EEVEE_NEXT'
scene.cycles.use_denoising = False
scene.cycles.samples = 128
scene.cycles.sampling_pattern = 'TABULATED_SOBOL'
scene.cycles.use_adaptive_sampling = False
scene.cycles.use_light_tree = False
scene.view_settings.view_transform = 'Filmic'
bpy.context.view_layer.update()
